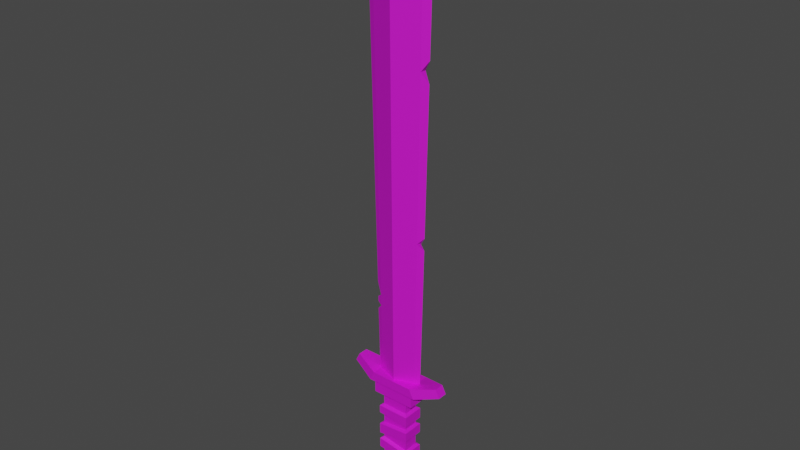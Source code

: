 # Source: sword.blend  (saved by Blender 2.93.20; exported with 4.5.12 LTS)
import bpy
from mathutils import Matrix  # noqa: F401  (used for matrix-valued properties, if any)

bpy.ops.wm.read_factory_settings(use_empty=True)
scene = bpy.context.scene
scene.name = 'Scene'

# ---- collections
col_collection = bpy.data.collections.new('Collection'); scene.collection.children.link(col_collection)

# ---- images (referenced by path relative to the original .blend; pixels are not part of the script)
import os
ASSET_DIR = os.environ.get("B2B_ASSET_DIR", "")  # directory of the original .blend (textures are referenced by path, not embedded)
HERE = os.path.dirname(os.path.abspath(__file__))  # packed textures are extracted next to this script under _unpacked/

def load_image(name, relpath, width, height, colorspace="sRGB"):
    """Load a texture the original file referenced (path relative to the .blend, or extracted next to this script)."""
    p = next((c for c in (os.path.join(HERE, relpath), os.path.join(ASSET_DIR, relpath)) if relpath and os.path.exists(c)), "")
    if p:
        img = bpy.data.images.load(p, check_existing=True)
        img.name = name
    else:  # same state as the original file: an image datablock whose file is absent (Cycles renders it pink)
        img = bpy.data.images.new(name, width, height)
        img.source = "FILE"
        img.filepath = "//" + (relpath or name)
    img.colorspace_settings.name = colorspace
    return img
img_polyadventuretexture_02_png = load_image('PolyAdventureTexture_02.png', 'PolyAdventureTexture_02.png', 1024, 1024, 'sRGB')

# ---- materials (node trees are filled in below, after node groups)
mat_blinn265 = bpy.data.materials.new('blinn265')
mat_blinn265.use_transparent_shadow = False
mat_blinn265.diffuse_color = (1.0, 1.0, 1.0, 1.0)
mat_blinn265.roughness = 0.7355
mat_blinn265.specular_intensity = 1.0
mat_blinn265.metallic = 0.5

# ---- material node trees
mat_blinn265.use_nodes = True; mat_blinn265.node_tree.nodes.clear()
_N = mat_blinn265.node_tree.nodes; _L = mat_blinn265.node_tree.links
n0 = _N.new('ShaderNodeBsdfPrincipled'); n0.name = 'Principled BSDF'; n0.location = (10, 300)
n0.distribution = 'GGX'
n0.subsurface_method = 'BURLEY'
n0.inputs[1].default_value = 0.5
n0.inputs[2].default_value = 0.7355
n0.inputs[3].default_value = 1.45
n0.inputs[13].default_value = 1.0
n0.inputs[27].default_value = (0.0, 0.0, 0.0, 1.0)
n0.inputs[28].default_value = 1.0
n1 = _N.new('ShaderNodeOutputMaterial'); n1.name = 'Material Output'; n1.location = (300, 300)
n2 = _N.new('ShaderNodeNormalMap'); n2.name = 'Normal Map'; n2.location = (-300, -300)
n2.label = 'Normal/Map'
n3 = _N.new('ShaderNodeTexImage'); n3.name = 'Image Texture'; n3.location = (-300, 600)
n3.image = img_polyadventuretexture_02_png
_L.new(n0.outputs[0], n1.inputs[0])
_L.new(n2.outputs[0], n0.inputs[5])
_L.new(n3.outputs[0], n0.inputs[0])
n1.is_active_output = True

# ---- world
world_world = bpy.data.worlds.new('World'); scene.world = world_world
world_world.use_nodes = True; world_world.node_tree.nodes.clear()
_N = world_world.node_tree.nodes; _L = world_world.node_tree.links
n0 = _N.new('ShaderNodeOutputWorld'); n0.name = 'World Output'; n0.location = (300, 300)
n1 = _N.new('ShaderNodeBackground'); n1.name = 'Background'; n1.location = (10, 300)
n1.inputs[0].default_value = (0.05088, 0.05088, 0.05088, 1.0)
_L.new(n1.outputs[0], n0.inputs[0])
n0.is_active_output = True
world_world.color = (0.05088, 0.05088, 0.05088)
world_world.use_sun_shadow = False
world_world.sun_shadow_jitter_overblur = 0.0

# ---- meshes
me_mesh = bpy.data.meshes.new('Mesh')
me_mesh.from_pydata([(-2.844, 4.207, 1.591), (2.844, 4.207, 1.591), (-2.844, 4.207, -1.591), (2.844, 4.207, -1.591), (-2.844, 24.31, 1.591), (2.844, 24.31, 1.591), (2.844, 24.31, -1.591), (-2.844, 24.31, -1.591), (-4.631, 24.31, 2.238), (4.631, 24.31, 2.238), (4.631, 27.08, 2.238), (-4.631, 27.08, 2.238), (-4.631, 27.08, -2.238), (4.631, 27.08, -2.238), (4.631, 24.31, -2.238), (-4.631, 24.31, -2.238), (-3.446, 4.207, -2.209), (3.446, 4.207, -2.209), (3.446, 4.207, 2.209), (-3.446, 4.207, 2.209), (-3.446, 1.857, -2.209), (3.446, 1.857, -2.209), (3.446, 1.857, 2.209), (-3.446, 1.857, 2.209), (-1.485, 0.0, -1.499), (1.485, 0.0, -1.499), (1.485, 0.0, 1.499), (-1.485, 0.0, 1.499), (5.57, 27.08, 2.692), (-5.57, 27.08, 2.692), (-5.57, 27.08, -2.692), (5.57, 27.08, -2.692), (4.56, 29.11, 2.692), (-4.56, 29.11, 2.692), (-4.56, 29.11, -2.692), (4.56, 29.11, -2.692), (10.75, 28.78, -1.055), (10.75, 28.78, 1.055), (9.843, 30.53, -1.055), (9.843, 30.53, 1.055), (-10.75, 28.78, 1.055), (-10.75, 28.78, -1.055), (-9.843, 30.53, 1.055), (-9.843, 30.53, -1.055), (-5.449, 110.7, 0.7042), (5.448, 110.7, 0.7042), (-5.449, 110.7, -0.7043), (5.448, 110.7, -0.7043), (4.03, 29.11, -0.5209), (4.03, 29.11, 0.5208), (-4.03, 29.11, 0.5208), (-4.03, 29.11, -0.5209), (1.177e-05, 122.3, -0.7043), (1.177e-05, 122.3, 0.7042), (3.353e-05, 29.11, 1.996), (3.353e-05, 29.11, -1.996), (1.177e-05, 110.7, 2.699), (1.177e-05, 110.7, -2.699), (-2.844, 21.75, -1.591), (-2.844, 21.75, 1.591), (2.844, 21.75, 1.591), (2.844, 21.75, -1.591), (-2.844, 6.273, -1.591), (-2.844, 6.273, 1.591), (2.844, 6.273, 1.591), (2.844, 6.273, -1.591), (2.844, 9.062, 1.591), (-2.844, 8.34, 1.591), (-2.844, 8.34, -1.591), (2.844, 9.062, -1.591), (2.844, 9.583, 1.591), (-2.844, 10.54, 1.591), (-2.844, 10.54, -1.591), (2.844, 9.583, -1.591), (2.844, 12.5, 1.591), (-2.844, 13.46, 1.591), (-2.844, 13.46, -1.591), (2.844, 12.5, -1.591), (2.844, 14.84, 1.591), (-2.844, 14.03, 1.591), (-2.844, 14.03, -1.591), (2.844, 14.84, -1.591), (2.844, 17.78, 1.591), (-2.844, 17.14, 1.591), (-2.844, 17.14, -1.591), (2.844, 17.78, -1.591), (2.844, 18.58, 1.591), (-2.844, 19.24, 1.591), (-2.844, 19.24, -1.591), (2.844, 18.58, -1.591), (-5.15, 29.11, -2.616e-05), (-6.963, 110.7, -4.011e-05), (-1.147e-05, 125.6, -4.011e-05), (6.963, 110.7, -4.011e-05), (5.15, 29.11, -2.616e-05), (-3.437, 6.664, -2.268), (-3.437, 6.664, 2.268), (-3.437, 7.915, 2.268), (-3.437, 7.915, -2.268), (3.437, 6.664, 2.268), (3.437, 8.637, 2.268), (3.437, 6.664, -2.268), (3.437, 8.637, -2.268), (3.437, 10.04, 2.268), (-3.437, 11.0, 2.268), (3.437, 12.05, 2.268), (-3.437, 13.01, 2.268), (-3.437, 11.0, -2.268), (-3.437, 13.01, -2.268), (3.437, 12.05, -2.268), (3.437, 10.04, -2.268), (3.437, 15.32, 2.268), (-3.437, 14.51, 2.268), (3.437, 17.41, 2.268), (-3.437, 16.78, 2.268), (-3.437, 14.51, -2.268), (-3.437, 16.78, -2.268), (3.437, 17.41, -2.268), (3.437, 15.32, -2.268), (3.437, 18.98, 2.268), (-3.437, 19.64, 2.268), (3.437, 21.32, 2.268), (-3.437, 21.32, 2.268), (-3.437, 19.64, -2.268), (-3.437, 21.32, -2.268), (3.437, 21.32, -2.268), (3.437, 18.98, -2.268), (5.159, 94.09, 0.6668), (6.64, 96.22, -3.763e-05), (6.555, 91.98, -3.697e-05), (5.158, 94.03, -0.6668), (-5.522, 45.37, -2.902e-05), (-5.566, 48.74, -2.936e-05), (-4.33, 46.39, 0.5596), (-4.322, 45.93, -0.5587), (-4.296, 43.6, -0.5553), (-5.507, 44.33, -2.891e-05), (-4.302, 43.92, 0.556), (-5.491, 42.64, -2.879e-05), (4.576, 60.54, 0.5914), (5.882, 61.89, -3.18e-05), (4.568, 60.09, -0.5905), (5.84, 59.36, -3.147e-05), (5.363, 105.8, 0.693), (5.111, 91.31, 0.6605), (3.678, 96.87, 1.233), (4.874, 77.68, 0.63), (4.757, 70.94, 0.6148), (3.638, 73.51, 1.046), (4.622, 63.19, 0.5974), (4.505, 56.47, 0.5823), (3.282, 60.39, 1.064), (4.094, 32.84, 0.5292), (-4.245, 40.8, 0.5486), (-2.923, 44.73, 1.061), (-4.983, 83.97, 0.6441), (-5.151, 93.61, 0.6657), (-3.759, 91.24, 1.155), (-5.41, 108.5, 0.6992), (-4.165, 110.7, 1.174), (-2.544, 116.9, 0.7042), (4.63, 63.63, -0.5985), (4.409, 50.91, -0.5699), (3.244, 59.01, -1.066), (-4.401, 50.47, -0.5689), (-4.103, 33.06, -0.5304), (-2.655, 46.08, -1.17), (-3.546, 40.86, -0.7991), (-3.065, 35.75, -0.9311), (-4.065, 31.04, -0.5255), (5.065, 88.68, -0.6548), (5.296, 101.9, -0.6845), (3.783, 95.54, -1.183), (-4.961, 82.66, -0.6412), (-4.592, 61.45, -0.5936), (-3.418, 76.73, -1.155), (5.419, 109.1, -0.7005), (3.972, 110.7, -1.245), (3.725, 114.4, -0.7043), (-1.825, 118.4, -0.7043), (-2.654, 113.7, -1.21), (-4.455, 53.59, 0.5759)], [], [(8, 9, 11), (11, 9, 10), (12, 13, 15), (15, 13, 14), (24, 25, 27), (27, 25, 26), (9, 14, 10), (10, 14, 13), (15, 8, 12), (12, 8, 11), (59, 60, 4), (4, 60, 5), (60, 61, 5), (5, 61, 6), (7, 6, 58), (58, 6, 61), (58, 59, 7), (7, 59, 4), (4, 5, 8), (8, 5, 9), (6, 7, 14), (14, 7, 15), (5, 6, 9), (9, 6, 14), (7, 4, 15), (15, 4, 8), (2, 3, 16), (16, 3, 17), (3, 1, 17), (17, 1, 18), (1, 0, 18), (18, 0, 19), (0, 2, 19), (19, 2, 16), (16, 17, 20), (20, 17, 21), (17, 18, 21), (21, 18, 22), (18, 19, 22), (22, 19, 23), (19, 16, 23), (23, 16, 20), (20, 21, 24), (24, 21, 25), (21, 22, 25), (25, 22, 26), (22, 23, 26), (26, 23, 27), (23, 20, 27), (27, 20, 24), (11, 10, 29), (29, 10, 28), (13, 12, 31), (31, 12, 30), (10, 13, 28), (28, 13, 31), (12, 11, 30), (30, 11, 29), (29, 28, 33), (33, 28, 32), (31, 30, 35), (35, 30, 34), (37, 36, 39), (39, 36, 38), (41, 40, 43), (43, 40, 42), (28, 31, 37), (37, 31, 36), (35, 38, 31), (31, 38, 36), (35, 32, 38), (38, 32, 39), (32, 28, 39), (39, 28, 37), (30, 29, 41), (41, 29, 40), (33, 42, 29), (29, 42, 40), (33, 34, 42), (42, 34, 43), (34, 30, 43), (43, 30, 41), (33, 32, 34), (34, 32, 35), (92, 93, 52), (52, 93, 178), (93, 47, 178), (130, 171, 128), (128, 171, 93), (47, 93, 176), (93, 171, 176), (56, 45, 53), (135, 136, 134), (134, 136, 131), (170, 172, 130), (130, 172, 171), (92, 52, 91), (52, 179, 91), (91, 179, 46), (159, 160, 44), (164, 166, 134), (165, 135, 168), (168, 135, 167), (167, 135, 166), (166, 135, 134), (181, 133, 154), (153, 154, 137), (154, 133, 137), (143, 145, 127), (127, 145, 144), (52, 57, 179), (179, 57, 180), (57, 46, 180), (177, 178, 47), (95, 96, 98), (98, 96, 97), (96, 99, 97), (97, 99, 100), (99, 101, 100), (100, 101, 102), (102, 101, 98), (98, 101, 95), (2, 0, 62), (62, 0, 63), (0, 1, 63), (63, 1, 64), (1, 3, 64), (64, 3, 65), (62, 65, 2), (2, 65, 3), (66, 70, 67), (67, 70, 71), (68, 67, 72), (72, 67, 71), (72, 73, 68), (68, 73, 69), (66, 69, 70), (70, 69, 73), (103, 105, 104), (104, 105, 106), (107, 104, 108), (108, 104, 106), (108, 109, 107), (107, 109, 110), (103, 110, 105), (105, 110, 109), (74, 78, 75), (75, 78, 79), (76, 75, 80), (80, 75, 79), (80, 81, 76), (76, 81, 77), (74, 77, 78), (78, 77, 81), (112, 111, 114), (114, 111, 113), (115, 112, 116), (116, 112, 114), (117, 118, 116), (116, 118, 115), (111, 118, 113), (113, 118, 117), (82, 86, 83), (83, 86, 87), (84, 83, 88), (88, 83, 87), (88, 89, 84), (84, 89, 85), (82, 85, 86), (86, 85, 89), (119, 121, 120), (120, 121, 122), (123, 120, 124), (124, 120, 122), (124, 125, 123), (123, 125, 126), (119, 126, 121), (121, 126, 125), (133, 181, 132), (132, 181, 91), (181, 155, 91), (155, 156, 91), (44, 91, 158), (91, 156, 158), (92, 91, 53), (53, 91, 160), (44, 160, 91), (92, 53, 93), (93, 53, 45), (127, 128, 143), (128, 93, 143), (93, 45, 143), (62, 63, 95), (95, 63, 96), (67, 68, 97), (97, 68, 98), (63, 64, 96), (96, 64, 99), (66, 67, 100), (100, 67, 97), (64, 65, 99), (99, 65, 101), (69, 66, 102), (102, 66, 100), (69, 102, 68), (68, 102, 98), (65, 62, 101), (101, 62, 95), (70, 103, 71), (71, 103, 104), (75, 106, 74), (74, 106, 105), (72, 71, 107), (107, 71, 104), (75, 76, 106), (106, 76, 108), (76, 77, 108), (108, 77, 109), (73, 72, 110), (110, 72, 107), (70, 73, 103), (103, 73, 110), (77, 74, 109), (109, 74, 105), (79, 78, 112), (112, 78, 111), (82, 83, 113), (113, 83, 114), (80, 79, 115), (115, 79, 112), (83, 84, 114), (114, 84, 116), (85, 117, 84), (84, 117, 116), (80, 115, 81), (81, 115, 118), (78, 81, 111), (111, 81, 118), (85, 82, 117), (117, 82, 113), (86, 119, 87), (87, 119, 120), (60, 59, 121), (121, 59, 122), (88, 87, 123), (123, 87, 120), (59, 58, 122), (122, 58, 124), (58, 61, 124), (124, 61, 125), (89, 88, 126), (126, 88, 123), (86, 89, 119), (119, 89, 126), (61, 60, 125), (125, 60, 121), (127, 144, 129), (139, 140, 149), (140, 129, 149), (149, 129, 147), (147, 129, 146), (129, 144, 146), (130, 129, 170), (129, 140, 170), (141, 161, 140), (140, 161, 170), (130, 128, 127), (130, 127, 129), (133, 131, 137), (137, 131, 136), (133, 134, 131), (134, 132, 164), (132, 91, 164), (164, 91, 174), (174, 91, 173), (91, 46, 173), (90, 138, 169), (169, 138, 165), (138, 135, 165), (137, 138, 153), (138, 90, 153), (90, 50, 153), (137, 136, 135), (137, 135, 138), (133, 132, 134), (141, 139, 142), (94, 142, 152), (139, 150, 142), (152, 142, 150), (141, 142, 162), (142, 94, 162), (94, 48, 162), (141, 140, 139), (149, 151, 139), (139, 151, 150), (146, 148, 147), (45, 56, 143), (54, 49, 56), (49, 152, 56), (143, 56, 145), (149, 147, 151), (147, 148, 151), (150, 151, 152), (152, 151, 56), (151, 148, 56), (56, 148, 145), (148, 146, 145), (146, 144, 145), (49, 94, 152), (44, 158, 159), (155, 157, 156), (53, 160, 56), (56, 160, 159), (162, 163, 141), (141, 163, 161), (46, 57, 173), (51, 169, 55), (169, 165, 55), (165, 168, 55), (55, 168, 57), (173, 57, 175), (164, 174, 166), (167, 166, 168), (168, 166, 57), (57, 166, 175), (166, 174, 175), (51, 90, 169), (176, 177, 47), (173, 175, 174), (57, 177, 55), (48, 55, 162), (176, 171, 177), (162, 55, 163), (55, 177, 163), (161, 163, 170), (171, 172, 177), (177, 172, 163), (172, 170, 163), (52, 178, 57), (57, 178, 177), (179, 180, 46), (56, 159, 54), (50, 54, 153), (153, 54, 154), (158, 156, 159), (155, 181, 157), (156, 157, 159), (159, 157, 54), (54, 157, 154), (181, 154, 157)])
me_mesh.polygons.foreach_set('use_smooth', [True] * 350)
_k = set([(0, 1), (0, 2), (0, 63), (1, 3), (1, 64), (2, 3), (2, 62), (3, 65), (4, 5), (4, 7), (4, 59), (5, 6), (5, 60), (6, 7), (6, 61), (7, 58), (8, 9), (8, 11), (8, 15), (9, 10), (9, 14), (10, 11), (10, 13), (11, 12), (12, 13), (12, 15), (13, 14), (14, 15), (16, 17), (16, 19), (16, 20), (17, 18), (17, 21), (18, 19), (18, 22), (19, 23), (20, 21), (20, 23), (20, 24), (21, 22), (21, 25), (22, 23), (22, 26), (23, 27), (24, 25), (24, 27), (25, 26), (26, 27), (28, 29), (28, 31), (28, 32), (28, 37), (29, 30), (29, 33), (29, 40), (30, 31), (30, 34), (30, 41), (31, 35), (31, 36), (32, 33), (32, 35), (32, 39), (33, 34), (33, 42), (34, 35), (34, 43), (35, 38), (36, 37), (36, 38), (37, 39), (38, 39), (40, 41), (40, 42), (41, 43), (42, 43), (44, 91), (44, 158), (44, 159), (44, 160), (45, 53), (45, 56), (45, 93), (45, 143), (46, 57), (46, 91), (46, 173), (46, 179), (47, 93), (47, 176), (47, 177), (47, 178), (48, 162), (49, 56), (49, 152), (50, 153), (51, 169), (52, 57), (52, 91), (52, 92), (52, 93), (52, 178), (52, 179), (53, 56), (53, 91), (53, 92), (53, 93), (53, 160), (54, 56), (54, 153), (55, 57), (55, 162), (56, 159), (57, 177), (58, 59), (58, 61), (58, 124), (59, 60), (59, 122), (60, 61), (60, 121), (61, 125), (62, 63), (62, 65), (62, 95), (63, 64), (63, 96), (64, 65), (64, 99), (65, 101), (66, 67), (66, 69), (66, 70), (66, 100), (67, 68), (67, 71), (67, 97), (67, 100), (68, 69), (68, 72), (68, 98), (68, 102), (69, 73), (69, 102), (70, 71), (70, 73), (70, 103), (71, 72), (71, 103), (71, 104), (72, 73), (72, 107), (72, 110), (73, 110), (74, 75), (74, 77), (74, 78), (74, 105), (74, 106), (75, 76), (75, 79), (75, 106), (76, 77), (76, 80), (76, 108), (77, 81), (77, 108), (77, 109), (78, 79), (78, 81), (78, 111), (78, 112), (79, 80), (79, 112), (80, 81), (80, 115), (81, 115), (81, 118), (82, 83), (82, 85), (82, 86), (82, 113), (83, 84), (83, 87), (83, 113), (83, 114), (84, 85), (84, 88), (84, 116), (84, 117), (85, 89), (85, 117), (86, 87), (86, 89), (86, 119), (87, 88), (87, 119), (87, 120), (88, 89), (88, 123), (88, 126), (89, 126), (90, 138), (90, 169), (91, 92), (91, 132), (92, 93), (93, 128), (94, 142), (94, 152), (95, 96), (95, 98), (95, 101), (96, 97), (96, 99), (97, 98), (97, 100), (98, 102), (99, 100), (99, 101), (100, 102), (101, 102), (103, 104), (103, 105), (103, 110), (104, 106), (104, 107), (105, 106), (105, 109), (106, 108), (107, 108), (107, 110), (108, 109), (109, 110), (111, 112), (111, 113), (111, 118), (112, 114), (112, 115), (113, 114), (113, 117), (114, 116), (115, 116), (115, 118), (116, 117), (117, 118), (119, 120), (119, 121), (119, 126), (120, 122), (120, 123), (121, 122), (121, 125), (122, 124), (123, 124), (123, 126), (124, 125), (125, 126), (127, 128), (127, 129), (127, 130), (127, 143), (127, 144), (128, 130), (129, 130), (129, 140), (130, 170), (130, 171), (131, 133), (131, 134), (131, 136), (132, 133), (132, 134), (133, 134), (133, 137), (133, 181), (134, 135), (134, 164), (135, 136), (135, 137), (135, 138), (135, 165), (136, 137), (137, 138), (137, 153), (139, 140), (139, 141), (139, 142), (139, 149), (139, 150), (140, 141), (141, 142), (141, 161), (141, 162), (144, 146), (146, 147), (147, 149), (150, 152), (155, 156), (155, 181), (156, 158), (161, 170), (164, 174), (165, 169), (171, 176), (173, 174)])
me_mesh.attributes.new('sharp_edge', 'BOOLEAN', 'EDGE').data.foreach_set('value', [ (min(e.vertices), max(e.vertices)) in _k for e in me_mesh.edges])
_uv = me_mesh.uv_layers.new(name='map1')
_uv.uv.foreach_set('vector', [0.5623, 0.4217, 0.5623, 0.4217, 0.5623, 0.4217, 0.5623, 0.4217, 0.5623, 0.4217, 0.5623, 0.4217, 0.5623, 0.4217, 0.5623, 0.4217, 0.5623, 0.4217, 0.5623, 0.4217, 0.5623, 0.4217, 0.5623, 0.4217, 0.5623, 0.4217, 0.5623, 0.4217, 0.5623, 0.4217, 0.5623, 0.4217, 0.5623, 0.4217, 0.5623, 0.4217, 0.5623, 0.4217, 0.5623, 0.4217, 0.5623, 0.4217, 0.5623, 0.4217, 0.5623, 0.4217, 0.5623, 0.4217, 0.5623, 0.4217, 0.5623, 0.4217, 0.5623, 0.4217, 0.5623, 0.4217, 0.5623, 0.4217, 0.5623, 0.4217, 0.1465, 0.4207, 0.1465, 0.4207, 0.1465, 0.4207, 0.1465, 0.4207, 0.1465, 0.4207, 0.1465, 0.4207, 0.1465, 0.4207, 0.1465, 0.4207, 0.1465, 0.4207, 0.1465, 0.4207, 0.1465, 0.4207, 0.1465, 0.4207, 0.1465, 0.4207, 0.1465, 0.4207, 0.1465, 0.4207, 0.1465, 0.4207, 0.1465, 0.4207, 0.1465, 0.4207, 0.1465, 0.4207, 0.1465, 0.4207, 0.1465, 0.4207, 0.1465, 0.4207, 0.1465, 0.4207, 0.1465, 0.4207, 0.5623, 0.4217, 0.5623, 0.4217, 0.5623, 0.4217, 0.5623, 0.4217, 0.5623, 0.4217, 0.5623, 0.4217, 0.5623, 0.4217, 0.5623, 0.4217, 0.5623, 0.4217, 0.5623, 0.4217, 0.5623, 0.4217, 0.5623, 0.4217, 0.5623, 0.4217, 0.5623, 0.4217, 0.5623, 0.4217, 0.5623, 0.4217, 0.5623, 0.4217, 0.5623, 0.4217, 0.5623, 0.4217, 0.5623, 0.4217, 0.5623, 0.4217, 0.5623, 0.4217, 0.5623, 0.4217, 0.5623, 0.4217, 0.5623, 0.4217, 0.5623, 0.4217, 0.5623, 0.4217, 0.5623, 0.4217, 0.5623, 0.4217, 0.5623, 0.4217, 0.5623, 0.4217, 0.5623, 0.4217, 0.5623, 0.4217, 0.5623, 0.4217, 0.5623, 0.4217, 0.5623, 0.4217, 0.5623, 0.4217, 0.5623, 0.4217, 0.5623, 0.4217, 0.5623, 0.4217, 0.5623, 0.4217, 0.5623, 0.4217, 0.5623, 0.4217, 0.5623, 0.4217, 0.5623, 0.4217, 0.5623, 0.4217, 0.5623, 0.4217, 0.5623, 0.4217, 0.5623, 0.4217, 0.5623, 0.4217, 0.5623, 0.4217, 0.5623, 0.4217, 0.5623, 0.4217, 0.5623, 0.4217, 0.5623, 0.4217, 0.5623, 0.4217, 0.5623, 0.4217, 0.5623, 0.4217, 0.5623, 0.4217, 0.5623, 0.4217, 0.5623, 0.4217, 0.5623, 0.4217, 0.5623, 0.4217, 0.5623, 0.4217, 0.5623, 0.4217, 0.5623, 0.4217, 0.5623, 0.4217, 0.5623, 0.4217, 0.5623, 0.4217, 0.5623, 0.4217, 0.5623, 0.4217, 0.5623, 0.4217, 0.5623, 0.4217, 0.5623, 0.4217, 0.5623, 0.4217, 0.5623, 0.4217, 0.5623, 0.4217, 0.5623, 0.4217, 0.5623, 0.4217, 0.5623, 0.4217, 0.5623, 0.4217, 0.5623, 0.4217, 0.5623, 0.4217, 0.5623, 0.4217, 0.5623, 0.4217, 0.5623, 0.4217, 0.5623, 0.4217, 0.5623, 0.4217, 0.5623, 0.4217, 0.5623, 0.4217, 0.5623, 0.4217, 0.5623, 0.4217, 0.5623, 0.4217, 0.5623, 0.4217, 0.5623, 0.4217, 0.5623, 0.4217, 0.5623, 0.4217, 0.5623, 0.4217, 0.5623, 0.4217, 0.5623, 0.4217, 0.5623, 0.4217, 0.5623, 0.4217, 0.5623, 0.4217, 0.5623, 0.4217, 0.5623, 0.4217, 0.5623, 0.4217, 0.5623, 0.4217, 0.5623, 0.4217, 0.5623, 0.4217, 0.5623, 0.4217, 0.5623, 0.4217, 0.5623, 0.4217, 0.5623, 0.4217, 0.5623, 0.4217, 0.5623, 0.4217, 0.5623, 0.4217, 0.5623, 0.4217, 0.5623, 0.4217, 0.5623, 0.4217, 0.5623, 0.4217, 0.5623, 0.4217, 0.5623, 0.4217, 0.5623, 0.4217, 0.5623, 0.4217, 0.5623, 0.4217, 0.5623, 0.4217, 0.5623, 0.4217, 0.5623, 0.4217, 0.5623, 0.4217, 0.5623, 0.4217, 0.5623, 0.4217, 0.5623, 0.4217, 0.5623, 0.4217, 0.5623, 0.4217, 0.5623, 0.4217, 0.5623, 0.4217, 0.5623, 0.4217, 0.5623, 0.4217, 0.5623, 0.4217, 0.5623, 0.4217, 0.5623, 0.4217, 0.5623, 0.4217, 0.5623, 0.4217, 0.5623, 0.4217, 0.5623, 0.4217, 0.5623, 0.4217, 0.5623, 0.4217, 0.5623, 0.4217, 0.5623, 0.4217, 0.5623, 0.4217, 0.5623, 0.4217, 0.5623, 0.4217, 0.5623, 0.4217, 0.5623, 0.4217, 0.5623, 0.4217, 0.5623, 0.4217, 0.5623, 0.4217, 0.5623, 0.4217, 0.5623, 0.4217, 0.5623, 0.4217, 0.5623, 0.4217, 0.5623, 0.4217, 0.5623, 0.4217, 0.5623, 0.4217, 0.5623, 0.4217, 0.5623, 0.4217, 0.5623, 0.4217, 0.5623, 0.4217, 0.5623, 0.4217, 0.5623, 0.4217, 0.5623, 0.4217, 0.5623, 0.4217, 0.5623, 0.4217, 0.5623, 0.4217, 0.5623, 0.4217, 0.5623, 0.4217, 0.5623, 0.4217, 0.5623, 0.4217, 0.5623, 0.4217, 0.5623, 0.4217, 0.5623, 0.4217, 0.5623, 0.4217, 0.5623, 0.4217, 0.5623, 0.4217, 0.5623, 0.4217, 0.5623, 0.4217, 0.5623, 0.4217, 0.5623, 0.4217, 0.5623, 0.4217, 0.5623, 0.4217, 0.5623, 0.4217, 0.5623, 0.4217, 0.5623, 0.4217, 0.5623, 0.4217, 0.5623, 0.4217, 0.5623, 0.4217, 0.5623, 0.4217, 0.5623, 0.4217, 0.5624, 0.5225, 0.5624, 0.5225, 0.5624, 0.5225, 0.5624, 0.5225, 0.5624, 0.5225, 0.5624, 0.5225, 0.5624, 0.5225, 0.5624, 0.5225, 0.5624, 0.5225, 0.5624, 0.5225, 0.5624, 0.5225, 0.5624, 0.5225, 0.5624, 0.5225, 0.5624, 0.5225, 0.5624, 0.5225, 0.5624, 0.5225, 0.5624, 0.5225, 0.5624, 0.5225, 0.5624, 0.5225, 0.5624, 0.5225, 0.5624, 0.5225, 0.5672, 0.4728, 0.5623, 0.4662, 0.5623, 0.4662, 0.5624, 0.5225, 0.5624, 0.5225, 0.5624, 0.5225, 0.5624, 0.5225, 0.5624, 0.5225, 0.5624, 0.5225, 0.5623, 0.5272, 0.5623, 0.5272, 0.5623, 0.5272, 0.5623, 0.5272, 0.5623, 0.5272, 0.5623, 0.5272, 0.5624, 0.5225, 0.5624, 0.5225, 0.5624, 0.5225, 0.5624, 0.5225, 0.5624, 0.5225, 0.5624, 0.5225, 0.5624, 0.5225, 0.5624, 0.5225, 0.5624, 0.5225, 0.5623, 0.5272, 0.5623, 0.5272, 0.5623, 0.5272, 0.5623, 0.5272, 0.5623, 0.5272, 0.5623, 0.5272, 0.5623, 0.5272, 0.5623, 0.5272, 0.5623, 0.5272, 0.5623, 0.5272, 0.5623, 0.5272, 0.5623, 0.5272, 0.5623, 0.5272, 0.5623, 0.5272, 0.5623, 0.5272, 0.5623, 0.5272, 0.5623, 0.5272, 0.5623, 0.5272, 0.5623, 0.5272, 0.5623, 0.5272, 0.5623, 0.5272, 0.5623, 0.5272, 0.5623, 0.5272, 0.5623, 0.5272, 0.5623, 0.5272, 0.5623, 0.5272, 0.5623, 0.5272, 0.5623, 0.5272, 0.5623, 0.5272, 0.5623, 0.5272, 0.5623, 0.5272, 0.5623, 0.5272, 0.5623, 0.5272, 0.5623, 0.4662, 0.5672, 0.4728, 0.5623, 0.4662, 0.5623, 0.4662, 0.5672, 0.4728, 0.5635, 0.4679, 0.5672, 0.4728, 0.5623, 0.4662, 0.5635, 0.4679, 0.5623, 0.5272, 0.5623, 0.5272, 0.5623, 0.5272, 0.09667, 0.333, 0.09667, 0.333, 0.09667, 0.333, 0.09667, 0.333, 0.09667, 0.333, 0.09667, 0.333, 0.09667, 0.333, 0.09667, 0.333, 0.09667, 0.333, 0.09667, 0.333, 0.09667, 0.333, 0.09667, 0.333, 0.09667, 0.333, 0.09667, 0.333, 0.09667, 0.333, 0.09667, 0.333, 0.09667, 0.333, 0.09667, 0.333, 0.09667, 0.333, 0.09667, 0.333, 0.09667, 0.333, 0.09667, 0.333, 0.09667, 0.333, 0.09667, 0.333, 0.1465, 0.4207, 0.1465, 0.4207, 0.1465, 0.4207, 0.1465, 0.4207, 0.1465, 0.4207, 0.1465, 0.4207, 0.1465, 0.4207, 0.1465, 0.4207, 0.1465, 0.4207, 0.1465, 0.4207, 0.1465, 0.4207, 0.1465, 0.4207, 0.1465, 0.4207, 0.1465, 0.4207, 0.1465, 0.4207, 0.1465, 0.4207, 0.1465, 0.4207, 0.1465, 0.4207, 0.1465, 0.4207, 0.1465, 0.4207, 0.1465, 0.4207, 0.1465, 0.4207, 0.1465, 0.4207, 0.1465, 0.4207, 0.09269, 0.2712, 0.09269, 0.2712, 0.09269, 0.2712, 0.09269, 0.2712, 0.09269, 0.2712, 0.09269, 0.2712, 0.09269, 0.2712, 0.09269, 0.2712, 0.09269, 0.2712, 0.09269, 0.2712, 0.09269, 0.2712, 0.09269, 0.2712, 0.09269, 0.2712, 0.09269, 0.2712, 0.09269, 0.2712, 0.09269, 0.2712, 0.09269, 0.2712, 0.09269, 0.2712, 0.09269, 0.2712, 0.09269, 0.2712, 0.09269, 0.2712, 0.09269, 0.2712, 0.09269, 0.2712, 0.09269, 0.2712, 0.09667, 0.333, 0.09667, 0.333, 0.09667, 0.333, 0.09667, 0.333, 0.09667, 0.333, 0.09667, 0.333, 0.09667, 0.333, 0.09667, 0.333, 0.09667, 0.333, 0.09667, 0.333, 0.09667, 0.333, 0.09667, 0.333, 0.09667, 0.333, 0.09667, 0.333, 0.09667, 0.333, 0.09667, 0.333, 0.09667, 0.333, 0.09667, 0.333, 0.09667, 0.333, 0.09667, 0.333, 0.09667, 0.333, 0.09667, 0.333, 0.09667, 0.333, 0.09667, 0.333, 0.09269, 0.2712, 0.09269, 0.2712, 0.09269, 0.2712, 0.09269, 0.2712, 0.09269, 0.2712, 0.09269, 0.2712, 0.09269, 0.2712, 0.09269, 0.2712, 0.09269, 0.2712, 0.09269, 0.2712, 0.09269, 0.2712, 0.09269, 0.2712, 0.09269, 0.2712, 0.09269, 0.2712, 0.09269, 0.2712, 0.09269, 0.2712, 0.09269, 0.2712, 0.09269, 0.2712, 0.09269, 0.2712, 0.09269, 0.2712, 0.09269, 0.2712, 0.09269, 0.2712, 0.09269, 0.2712, 0.09269, 0.2712, 0.09667, 0.333, 0.09667, 0.333, 0.09667, 0.333, 0.09667, 0.333, 0.09667, 0.333, 0.09667, 0.333, 0.09667, 0.333, 0.09667, 0.333, 0.09667, 0.333, 0.09667, 0.333, 0.09667, 0.333, 0.09667, 0.333, 0.09667, 0.333, 0.09667, 0.333, 0.09667, 0.333, 0.09667, 0.333, 0.09667, 0.333, 0.09667, 0.333, 0.09667, 0.333, 0.09667, 0.333, 0.09667, 0.333, 0.09667, 0.333, 0.09667, 0.333, 0.09667, 0.333, 0.09269, 0.2712, 0.09269, 0.2712, 0.09269, 0.2712, 0.09269, 0.2712, 0.09269, 0.2712, 0.09269, 0.2712, 0.09269, 0.2712, 0.09269, 0.2712, 0.09269, 0.2712, 0.09269, 0.2712, 0.09269, 0.2712, 0.09269, 0.2712, 0.09269, 0.2712, 0.09269, 0.2712, 0.09269, 0.2712, 0.09269, 0.2712, 0.09269, 0.2712, 0.09269, 0.2712, 0.09269, 0.2712, 0.09269, 0.2712, 0.09269, 0.2712, 0.09269, 0.2712, 0.09269, 0.2712, 0.09269, 0.2712, 0.09667, 0.333, 0.09667, 0.333, 0.09667, 0.333, 0.09667, 0.333, 0.09667, 0.333, 0.09667, 0.333, 0.09667, 0.333, 0.09667, 0.333, 0.09667, 0.333, 0.09667, 0.333, 0.09667, 0.333, 0.09667, 0.333, 0.09667, 0.333, 0.09667, 0.333, 0.09667, 0.333, 0.09667, 0.333, 0.09667, 0.333, 0.09667, 0.333, 0.09667, 0.333, 0.09667, 0.333, 0.09667, 0.333, 0.09667, 0.333, 0.09667, 0.333, 0.09667, 0.333, 0.5624, 0.5225, 0.5624, 0.5225, 0.5624, 0.5225, 0.5624, 0.5225, 0.5624, 0.5225, 0.5624, 0.5225, 0.5624, 0.5225, 0.5624, 0.5225, 0.5624, 0.5225, 0.5624, 0.5225, 0.5624, 0.5225, 0.5624, 0.5225, 0.5624, 0.5225, 0.5624, 0.5225, 0.5624, 0.5225, 0.5624, 0.5225, 0.5624, 0.5225, 0.5624, 0.5225, 0.5624, 0.5225, 0.5624, 0.5225, 0.5624, 0.5225, 0.5624, 0.5225, 0.5624, 0.5225, 0.5624, 0.5225, 0.5624, 0.5225, 0.5624, 0.5225, 0.5624, 0.5225, 0.5624, 0.5225, 0.5624, 0.5225, 0.5624, 0.5225, 0.5624, 0.5225, 0.5624, 0.5225, 0.5624, 0.5225, 0.5624, 0.5225, 0.5624, 0.5225, 0.5624, 0.5225, 0.5624, 0.5225, 0.5624, 0.5225, 0.5624, 0.5225, 0.5624, 0.5225, 0.5624, 0.5225, 0.5624, 0.5225, 0.09667, 0.333, 0.09667, 0.333, 0.09667, 0.333, 0.09667, 0.333, 0.09667, 0.333, 0.09667, 0.333, 0.09667, 0.333, 0.09667, 0.333, 0.09667, 0.333, 0.09667, 0.333, 0.09667, 0.333, 0.09667, 0.333, 0.09667, 0.333, 0.09667, 0.333, 0.09667, 0.333, 0.09667, 0.333, 0.09667, 0.333, 0.09667, 0.333, 0.09667, 0.333, 0.09667, 0.333, 0.09667, 0.333, 0.09667, 0.333, 0.09667, 0.333, 0.09667, 0.333, 0.09667, 0.333, 0.09667, 0.333, 0.09667, 0.333, 0.09667, 0.333, 0.09667, 0.333, 0.09667, 0.333, 0.09667, 0.333, 0.09667, 0.333, 0.09667, 0.333, 0.09667, 0.333, 0.09667, 0.333, 0.09667, 0.333, 0.09667, 0.333, 0.09667, 0.333, 0.09667, 0.333, 0.09667, 0.333, 0.09667, 0.333, 0.09667, 0.333, 0.09667, 0.333, 0.09667, 0.333, 0.09667, 0.333, 0.09667, 0.333, 0.09667, 0.333, 0.09667, 0.333, 0.09667, 0.333, 0.09667, 0.333, 0.09667, 0.333, 0.09667, 0.333, 0.09667, 0.333, 0.09667, 0.333, 0.09667, 0.333, 0.09667, 0.333, 0.09667, 0.333, 0.09667, 0.333, 0.09667, 0.333, 0.09667, 0.333, 0.09667, 0.333, 0.09667, 0.333, 0.09667, 0.333, 0.09667, 0.333, 0.09667, 0.333, 0.09667, 0.333, 0.09667, 0.333, 0.09667, 0.333, 0.09667, 0.333, 0.09667, 0.333, 0.09667, 0.333, 0.09667, 0.333, 0.09667, 0.333, 0.09667, 0.333, 0.09667, 0.333, 0.09667, 0.333, 0.09667, 0.333, 0.09667, 0.333, 0.09667, 0.333, 0.09667, 0.333, 0.09667, 0.333, 0.09667, 0.333, 0.09667, 0.333, 0.09667, 0.333, 0.09667, 0.333, 0.09667, 0.333, 0.09667, 0.333, 0.09667, 0.333, 0.09667, 0.333, 0.09667, 0.333, 0.09667, 0.333, 0.09667, 0.333, 0.09667, 0.333, 0.09667, 0.333, 0.09667, 0.333, 0.09667, 0.333, 0.09667, 0.333, 0.09667, 0.333, 0.09667, 0.333, 0.09667, 0.333, 0.09667, 0.333, 0.09667, 0.333, 0.09667, 0.333, 0.09667, 0.333, 0.09667, 0.333, 0.09667, 0.333, 0.09667, 0.333, 0.09667, 0.333, 0.09667, 0.333, 0.09667, 0.333, 0.09667, 0.333, 0.09667, 0.333, 0.09667, 0.333, 0.09667, 0.333, 0.09667, 0.333, 0.09667, 0.333, 0.09667, 0.333, 0.09667, 0.333, 0.09667, 0.333, 0.09667, 0.333, 0.09667, 0.333, 0.09667, 0.333, 0.09667, 0.333, 0.09667, 0.333, 0.09667, 0.333, 0.09667, 0.333, 0.09667, 0.333, 0.09667, 0.333, 0.09667, 0.333, 0.09667, 0.333, 0.09667, 0.333, 0.09667, 0.333, 0.09667, 0.333, 0.09667, 0.333, 0.09667, 0.333, 0.09667, 0.333, 0.09667, 0.333, 0.09667, 0.333, 0.09667, 0.333, 0.09667, 0.333, 0.09667, 0.333, 0.09667, 0.333, 0.09667, 0.333, 0.09667, 0.333, 0.09667, 0.333, 0.09667, 0.333, 0.09667, 0.333, 0.09667, 0.333, 0.09667, 0.333, 0.09667, 0.333, 0.09667, 0.333, 0.09667, 0.333, 0.09667, 0.333, 0.09667, 0.333, 0.09667, 0.333, 0.09667, 0.333, 0.09667, 0.333, 0.09667, 0.333, 0.09667, 0.333, 0.09667, 0.333, 0.09667, 0.333, 0.09667, 0.333, 0.09667, 0.333, 0.09667, 0.333, 0.09667, 0.333, 0.09667, 0.333, 0.09667, 0.333, 0.09667, 0.333, 0.09667, 0.333, 0.09667, 0.333, 0.09667, 0.333, 0.09667, 0.333, 0.09667, 0.333, 0.09667, 0.333, 0.09667, 0.333, 0.09667, 0.333, 0.09667, 0.333, 0.09667, 0.333, 0.09667, 0.333, 0.09667, 0.333, 0.09667, 0.333, 0.09667, 0.333, 0.09667, 0.333, 0.09667, 0.333, 0.09667, 0.333, 0.09667, 0.333, 0.09667, 0.333, 0.09667, 0.333, 0.09667, 0.333, 0.09667, 0.333, 0.09667, 0.333, 0.09667, 0.333, 0.5624, 0.5225, 0.5624, 0.5225, 0.5624, 0.5225, 0.5624, 0.5225, 0.5624, 0.5225, 0.5624, 0.5225, 0.5624, 0.5225, 0.5624, 0.5225, 0.5624, 0.5225, 0.5624, 0.5225, 0.5624, 0.5225, 0.5624, 0.5225, 0.5624, 0.5225, 0.5624, 0.5225, 0.5624, 0.5225, 0.5624, 0.5225, 0.5624, 0.5225, 0.5624, 0.5225, 0.5624, 0.5225, 0.5624, 0.5225, 0.5624, 0.5225, 0.5624, 0.5225, 0.5624, 0.5225, 0.5624, 0.5225, 0.5624, 0.5225, 0.5624, 0.5225, 0.5624, 0.5225, 0.5624, 0.5225, 0.5624, 0.5225, 0.5624, 0.5225, 0.5624, 0.5225, 0.5624, 0.5225, 0.5624, 0.5225, 0.5624, 0.5225, 0.5624, 0.5225, 0.5624, 0.5225, 0.5624, 0.5225, 0.5624, 0.5225, 0.5624, 0.5225, 0.5624, 0.5225, 0.5624, 0.5225, 0.5624, 0.5225, 0.5624, 0.5225, 0.5624, 0.5225, 0.5624, 0.5225, 0.5624, 0.5225, 0.5624, 0.5225, 0.5624, 0.5225, 0.5624, 0.5225, 0.5624, 0.5225, 0.5624, 0.5225, 0.5624, 0.5225, 0.5624, 0.5225, 0.5624, 0.5225, 0.5624, 0.5225, 0.5624, 0.5225, 0.5624, 0.5225, 0.5624, 0.5225, 0.5624, 0.5225, 0.5624, 0.5225, 0.5624, 0.5225, 0.5624, 0.5225, 0.5624, 0.5225, 0.5624, 0.5225, 0.5624, 0.5225, 0.5624, 0.5225, 0.5624, 0.5225, 0.5624, 0.5225, 0.5624, 0.5225, 0.5624, 0.5225, 0.5624, 0.5225, 0.5624, 0.5225, 0.5624, 0.5225, 0.5624, 0.5225, 0.5624, 0.5225, 0.5624, 0.5225, 0.5624, 0.5225, 0.5624, 0.5225, 0.5624, 0.5225, 0.5624, 0.5225, 0.5624, 0.5225, 0.5624, 0.5225, 0.5624, 0.5225, 0.5624, 0.5225, 0.5624, 0.5225, 0.5624, 0.5225, 0.5624, 0.5225, 0.5624, 0.5225, 0.5624, 0.5225, 0.5624, 0.5225, 0.5624, 0.5225, 0.5624, 0.5225, 0.5624, 0.5225, 0.5624, 0.5225, 0.5624, 0.5225, 0.5624, 0.5225, 0.5624, 0.5225, 0.5624, 0.5225, 0.5624, 0.5225, 0.5624, 0.5225, 0.5624, 0.5225, 0.5624, 0.5225, 0.5624, 0.5225, 0.5624, 0.5225, 0.5624, 0.5225, 0.5624, 0.5225, 0.5624, 0.5225, 0.5624, 0.5225, 0.5624, 0.5225, 0.5624, 0.5225, 0.5624, 0.5225, 0.5623, 0.5272, 0.5623, 0.5272, 0.5623, 0.5272, 0.5623, 0.5272, 0.5623, 0.5272, 0.5623, 0.5272, 0.5623, 0.5272, 0.5623, 0.5272, 0.5623, 0.5272, 0.5623, 0.4662, 0.5672, 0.4728, 0.5623, 0.4662, 0.5672, 0.4728, 0.5623, 0.4662, 0.5672, 0.4728, 0.5623, 0.4662, 0.5623, 0.4662, 0.5672, 0.4728, 0.5623, 0.4662, 0.5672, 0.4728, 0.5638, 0.4683, 0.5623, 0.4662, 0.5623, 0.4662, 0.5634, 0.4678, 0.5623, 0.4662, 0.5633, 0.4676, 0.5634, 0.4678, 0.5623, 0.4662, 0.5634, 0.4678, 0.5623, 0.4662, 0.5623, 0.4662, 0.5634, 0.4678, 0.5672, 0.4728, 0.5634, 0.4678, 0.5633, 0.4676, 0.5672, 0.4728, 0.5672, 0.4728, 0.5633, 0.4676, 0.5638, 0.4683, 0.5633, 0.4676, 0.5623, 0.4662, 0.5638, 0.4683, 0.5623, 0.4662, 0.5623, 0.4662, 0.5638, 0.4683, 0.5738, 0.4745, 0.5738, 0.4745, 0.5738, 0.4745, 0.5623, 0.5272, 0.5623, 0.5272, 0.5623, 0.5272, 0.5623, 0.5272, 0.5623, 0.5272, 0.5623, 0.5272, 0.5623, 0.4662, 0.5623, 0.4662, 0.5672, 0.4728, 0.5672, 0.4728, 0.5623, 0.4662, 0.5634, 0.4678, 0.5623, 0.5272, 0.5623, 0.5272, 0.5623, 0.5272, 0.5623, 0.5272, 0.5623, 0.5272, 0.5623, 0.5272, 0.5623, 0.4662, 0.5672, 0.4728, 0.5623, 0.4662, 0.5623, 0.4662, 0.5623, 0.4662, 0.5672, 0.4728, 0.5623, 0.4662, 0.5623, 0.4662, 0.5672, 0.4728, 0.5623, 0.4662, 0.5634, 0.4678, 0.5672, 0.4728, 0.5672, 0.4728, 0.5634, 0.4678, 0.5672, 0.4728, 0.5623, 0.4662, 0.5672, 0.4728, 0.5638, 0.4683, 0.5623, 0.4662, 0.5623, 0.4662, 0.5639, 0.4685, 0.5629, 0.4671, 0.5639, 0.4685, 0.5634, 0.4678, 0.5634, 0.4678, 0.5639, 0.4685, 0.5672, 0.4728, 0.5672, 0.4728, 0.5639, 0.4685, 0.5638, 0.4683, 0.5639, 0.4685, 0.5623, 0.4662, 0.5638, 0.4683, 0.5738, 0.4745, 0.5738, 0.4745, 0.5738, 0.4745, 0.5623, 0.5272, 0.5623, 0.5272, 0.5623, 0.5272, 0.5623, 0.5272, 0.5623, 0.5272, 0.5623, 0.5272, 0.5672, 0.4728, 0.5636, 0.468, 0.5672, 0.4728, 0.5623, 0.4662, 0.5672, 0.4728, 0.5623, 0.4662, 0.5623, 0.4662, 0.5623, 0.4662, 0.5636, 0.468, 0.5623, 0.4662, 0.5672, 0.4728, 0.5639, 0.4684, 0.5672, 0.4728, 0.5636, 0.468, 0.5639, 0.4684, 0.5623, 0.4662, 0.5639, 0.4684, 0.5623, 0.4662, 0.5623, 0.4662, 0.5638, 0.4682, 0.5636, 0.468, 0.5636, 0.468, 0.5638, 0.4682, 0.5639, 0.4684, 0.5638, 0.4682, 0.5623, 0.4662, 0.5639, 0.4684, 0.5623, 0.4662, 0.5623, 0.4662, 0.5672, 0.4728, 0.5672, 0.4728, 0.5623, 0.4662, 0.5636, 0.468, 0.5623, 0.5272, 0.5623, 0.5272, 0.5623, 0.5272, 0.5672, 0.4728, 0.5634, 0.4678, 0.5672, 0.4728, 0.5623, 0.4662, 0.5672, 0.4728, 0.5623, 0.4662, 0.5623, 0.4662, 0.5672, 0.4728, 0.564, 0.4685, 0.5623, 0.4662, 0.5623, 0.4662, 0.5634, 0.4678, 0.5623, 0.4662, 0.5689, 0.4745, 0.5636, 0.468, 0.5623, 0.4662, 0.5636, 0.468, 0.5634, 0.4678, 0.5634, 0.4678, 0.5636, 0.468, 0.5672, 0.4728, 0.5672, 0.4728, 0.5636, 0.468, 0.564, 0.4685, 0.5689, 0.4745, 0.564, 0.4685, 0.5636, 0.468])
_uv.active_render = True
_uv = me_mesh.uv_layers.new(name='lightmapUV')
_uv.uv.foreach_set('vector', [0.4906, 0.1127, 0.4906, 0.01985, 0.5159, 0.1127, 0.5159, 0.1127, 0.4906, 0.01985, 0.5159, 0.01985, 0.521, 0.1106, 0.521, 0.01768, 0.5463, 0.1106, 0.5463, 0.1106, 0.521, 0.01768, 0.5463, 0.01768, 0.5579, 0.06631, 0.5579, 0.03653, 0.5853, 0.06631, 0.5853, 0.06631, 0.5579, 0.03653, 0.5853, 0.03653, 0.5496, 0.2141, 0.5496, 0.1692, 0.5748, 0.2141, 0.5748, 0.2141, 0.5496, 0.1692, 0.5748, 0.1692, 0.9129, 0.2141, 0.9129, 0.1692, 0.9381, 0.2141, 0.9381, 0.2141, 0.9129, 0.1692, 0.9381, 0.1692, 0.4697, 0.1767, 0.4697, 0.1197, 0.493, 0.1767, 0.493, 0.1767, 0.4697, 0.1197, 0.493, 0.1197, 0.4411, 0.2122, 0.4411, 0.1803, 0.4645, 0.2122, 0.4645, 0.2122, 0.4411, 0.1803, 0.4645, 0.1803, 0.4982, 0.1737, 0.4982, 0.1166, 0.5215, 0.1737, 0.5215, 0.1737, 0.4982, 0.1166, 0.5215, 0.1166, 0.6846, 0.2164, 0.6846, 0.1845, 0.708, 0.2164, 0.708, 0.2164, 0.6846, 0.1845, 0.708, 0.1845, 0.4799, 0.09456, 0.4799, 0.03752, 0.4858, 0.1125, 0.4858, 0.1125, 0.4799, 0.03752, 0.4858, 0.0196, 0.4508, 0.03752, 0.4508, 0.09456, 0.4449, 0.0196, 0.4449, 0.0196, 0.4508, 0.09456, 0.4449, 0.1125, 0.4799, 0.03752, 0.4508, 0.03752, 0.4858, 0.0196, 0.4858, 0.0196, 0.4508, 0.03752, 0.4449, 0.0196, 0.4508, 0.09456, 0.4799, 0.09456, 0.4449, 0.1125, 0.4449, 0.1125, 0.4799, 0.09456, 0.4858, 0.1125, 0.6318, 0.08329, 0.6318, 0.02624, 0.6375, 0.08931, 0.6375, 0.08931, 0.6318, 0.02624, 0.6375, 0.02021, 0.6318, 0.02624, 0.6028, 0.02624, 0.6375, 0.02021, 0.6375, 0.02021, 0.6028, 0.02624, 0.5971, 0.02021, 0.6028, 0.02624, 0.6028, 0.08329, 0.5971, 0.02021, 0.5971, 0.02021, 0.6028, 0.08329, 0.5971, 0.08931, 0.6028, 0.08329, 0.6318, 0.08329, 0.5971, 0.08931, 0.5971, 0.08931, 0.6318, 0.08329, 0.6375, 0.08931, 0.6428, 0.08869, 0.6428, 0.01959, 0.6642, 0.08869, 0.6642, 0.08869, 0.6428, 0.01959, 0.6642, 0.01959, 0.6014, 0.17, 0.6014, 0.2143, 0.58, 0.17, 0.58, 0.17, 0.6014, 0.2143, 0.58, 0.2143, 0.7249, 0.01874, 0.7249, 0.08784, 0.7035, 0.01874, 0.7035, 0.01874, 0.7249, 0.08784, 0.7035, 0.08784, 0.6281, 0.1721, 0.6281, 0.2164, 0.6066, 0.1721, 0.6066, 0.1721, 0.6281, 0.2164, 0.6066, 0.2164, 0.6642, 0.08869, 0.6642, 0.01959, 0.6812, 0.06903, 0.6812, 0.06903, 0.6642, 0.01959, 0.6812, 0.03925, 0.5515, 0.01687, 0.5918, 0.01687, 0.5579, 0.03653, 0.5579, 0.03653, 0.5918, 0.01687, 0.5853, 0.03653, 0.7035, 0.01874, 0.7035, 0.08784, 0.6865, 0.0384, 0.6865, 0.0384, 0.7035, 0.08784, 0.6865, 0.06818, 0.5918, 0.08597, 0.5515, 0.08597, 0.5853, 0.06631, 0.5853, 0.06631, 0.5515, 0.08597, 0.5579, 0.06631, 0.313, 0.171, 0.313, 0.0781, 0.3172, 0.1804, 0.3172, 0.1804, 0.313, 0.0781, 0.3172, 0.06868, 0.2722, 0.0781, 0.2722, 0.171, 0.268, 0.06868, 0.268, 0.06868, 0.2722, 0.171, 0.268, 0.1804, 0.313, 0.0781, 0.2722, 0.0781, 0.3172, 0.06868, 0.3172, 0.06868, 0.2722, 0.0781, 0.268, 0.06868, 0.2722, 0.171, 0.313, 0.171, 0.268, 0.1804, 0.268, 0.1804, 0.313, 0.171, 0.3172, 0.1804, 0.3213, 0.1826, 0.3213, 0.07085, 0.3399, 0.1724, 0.3399, 0.1724, 0.3213, 0.07085, 0.3399, 0.08099, 0.3889, 0.06901, 0.3889, 0.1807, 0.3703, 0.07915, 0.3703, 0.07915, 0.3889, 0.1807, 0.3703, 0.1706, 0.4316, 0.2398, 0.4316, 0.2187, 0.4476, 0.2398, 0.4476, 0.2398, 0.4316, 0.2187, 0.4476, 0.2187, 0.852, 0.2419, 0.852, 0.2207, 0.868, 0.2419, 0.868, 0.2419, 0.852, 0.2207, 0.868, 0.2207, 0.3172, 0.06868, 0.268, 0.06868, 0.3022, 0.01674, 0.3022, 0.01674, 0.268, 0.06868, 0.283, 0.01674, 0.3703, 0.07915, 0.3574, 0.02617, 0.3889, 0.06901, 0.3889, 0.06901, 0.3574, 0.02617, 0.3734, 0.01707, 0.4408, 0.06962, 0.3917, 0.06962, 0.4259, 0.01665, 0.4259, 0.01665, 0.3917, 0.06962, 0.4066, 0.01665, 0.3399, 0.08099, 0.3213, 0.07085, 0.3528, 0.02801, 0.3528, 0.02801, 0.3213, 0.07085, 0.3368, 0.01891, 0.268, 0.1804, 0.3172, 0.1804, 0.283, 0.2323, 0.283, 0.2323, 0.3172, 0.1804, 0.3022, 0.2323, 0.3399, 0.1724, 0.3528, 0.2254, 0.3213, 0.1826, 0.3213, 0.1826, 0.3528, 0.2254, 0.3368, 0.2345, 0.3917, 0.1611, 0.4408, 0.1611, 0.4066, 0.214, 0.4066, 0.214, 0.4408, 0.1611, 0.4259, 0.214, 0.3703, 0.1706, 0.3889, 0.1807, 0.3574, 0.2236, 0.3574, 0.2236, 0.3889, 0.1807, 0.3734, 0.2327, 0.3917, 0.1611, 0.3917, 0.06962, 0.4408, 0.1611, 0.4408, 0.1611, 0.3917, 0.06962, 0.4408, 0.06962, 0.07861, 0.01659, 0.1422, 0.1661, 0.07861, 0.05022, 0.07861, 0.05022, 0.1422, 0.1661, 0.1126, 0.1295, 0.1422, 0.1661, 0.1284, 0.1661, 0.1126, 0.1295, 0.1257, 0.3336, 0.127, 0.2544, 0.1392, 0.3116, 0.1392, 0.3116, 0.127, 0.2544, 0.1422, 0.1661, 0.1284, 0.1661, 0.1422, 0.1661, 0.1281, 0.183, 0.1422, 0.1661, 0.127, 0.2544, 0.1281, 0.183, 0.2004, 0.8354, 0.2501, 0.8354, 0.2004, 0.9513, 0.03938, 0.8393, 0.02833, 0.832, 0.03915, 0.8159, 0.03915, 0.8159, 0.02833, 0.832, 0.0282, 0.8215, 0.1249, 0.3873, 0.1132, 0.3185, 0.1257, 0.3336, 0.1257, 0.3336, 0.1132, 0.3185, 0.127, 0.2544, 0.07861, 0.01659, 0.07861, 0.05022, 0.01504, 0.1661, 0.07861, 0.05022, 0.06195, 0.08905, 0.01504, 0.1661, 0.01504, 0.1661, 0.06195, 0.08905, 0.02887, 0.1661, 0.1623, 0.8354, 0.1771, 0.8972, 0.1506, 0.8354, 0.03843, 0.7704, 0.05437, 0.8144, 0.03915, 0.8159, 0.04115, 0.9449, 0.03938, 0.8393, 0.05063, 0.9179, 0.05063, 0.9179, 0.03938, 0.8393, 0.04624, 0.8667, 0.04624, 0.8667, 0.03938, 0.8393, 0.05437, 0.8144, 0.05437, 0.8144, 0.03938, 0.8393, 0.03915, 0.8159, 0.1597, 0.2624, 0.1608, 0.1903, 0.1737, 0.1736, 0.1616, 0.1342, 0.1737, 0.1736, 0.1611, 0.1655, 0.1737, 0.1736, 0.1608, 0.1903, 0.1611, 0.1655, 0.2493, 0.7859, 0.2339, 0.6965, 0.2475, 0.6686, 0.2475, 0.6686, 0.2339, 0.6965, 0.247, 0.6407, 0.07861, 0.05022, 0.07861, 0.1661, 0.06195, 0.08905, 0.06195, 0.08905, 0.07861, 0.1661, 0.05438, 0.1361, 0.07861, 0.1661, 0.02887, 0.1661, 0.05438, 0.1361, 0.1149, 0.1661, 0.1126, 0.1295, 0.1284, 0.1661, 0.9718, 0.2032, 0.9718, 0.1578, 0.9833, 0.2032, 0.9833, 0.2032, 0.9718, 0.1578, 0.9833, 0.1578, 0.7303, 0.08697, 0.7303, 0.01804, 0.7417, 0.08697, 0.7417, 0.08697, 0.7303, 0.01804, 0.7483, 0.01804, 0.7683, 0.2131, 0.7683, 0.1676, 0.7863, 0.2131, 0.7863, 0.2131, 0.7683, 0.1676, 0.7863, 0.1676, 0.9224, 0.01628, 0.9404, 0.01628, 0.929, 0.08521, 0.929, 0.08521, 0.9404, 0.01628, 0.9404, 0.08521, 0.4697, 0.2156, 0.4697, 0.1837, 0.4885, 0.2156, 0.4885, 0.2156, 0.4697, 0.1837, 0.4885, 0.1837, 0.6428, 0.155, 0.6428, 0.098, 0.6616, 0.155, 0.6616, 0.155, 0.6428, 0.098, 0.6616, 0.098, 0.5248, 0.2156, 0.5248, 0.1837, 0.5437, 0.2156, 0.5437, 0.2156, 0.5248, 0.1837, 0.5437, 0.1837, 0.5267, 0.1766, 0.5267, 0.1195, 0.5456, 0.1766, 0.5456, 0.1766, 0.5267, 0.1195, 0.5456, 0.1195, 0.7273, 0.09415, 0.7321, 0.09415, 0.7207, 0.1512, 0.7207, 0.1512, 0.7321, 0.09415, 0.7408, 0.1512, 0.4925, 0.2159, 0.4925, 0.184, 0.5126, 0.2159, 0.5126, 0.2159, 0.4925, 0.184, 0.5126, 0.184, 0.6979, 0.1762, 0.7066, 0.1192, 0.718, 0.1762, 0.718, 0.1762, 0.7066, 0.1192, 0.7114, 0.1192, 0.3917, 0.221, 0.3917, 0.1891, 0.3964, 0.221, 0.3964, 0.221, 0.3917, 0.1891, 0.3964, 0.1891, 0.7531, 0.0172, 0.7715, 0.0172, 0.7618, 0.08612, 0.7618, 0.08612, 0.7715, 0.0172, 0.7802, 0.08612, 0.8444, 0.2129, 0.8444, 0.1674, 0.8628, 0.2129, 0.8628, 0.2129, 0.8444, 0.1674, 0.8628, 0.1674, 0.9452, 0.08397, 0.9539, 0.01504, 0.9636, 0.08397, 0.9636, 0.08397, 0.9539, 0.01504, 0.9723, 0.01504, 0.7911, 0.2138, 0.7911, 0.1683, 0.8095, 0.2138, 0.8095, 0.2138, 0.7911, 0.1683, 0.8095, 0.1683, 0.4449, 0.1199, 0.4662, 0.1199, 0.4537, 0.1769, 0.4537, 0.1769, 0.4662, 0.1199, 0.4589, 0.1769, 0.5153, 0.2215, 0.5153, 0.1896, 0.5205, 0.2215, 0.5205, 0.2215, 0.5153, 0.1896, 0.5205, 0.1896, 0.9526, 0.2132, 0.9452, 0.1561, 0.9578, 0.2132, 0.9578, 0.2132, 0.9452, 0.1561, 0.9665, 0.1561, 0.6332, 0.2396, 0.6332, 0.2076, 0.6546, 0.2396, 0.6546, 0.2396, 0.6332, 0.2076, 0.6546, 0.2076, 0.9585, 0.1515, 0.9659, 0.08259, 0.9792, 0.1515, 0.9792, 0.1515, 0.9659, 0.08259, 0.985, 0.08259, 0.8672, 0.2139, 0.8672, 0.1684, 0.8879, 0.2139, 0.8879, 0.2139, 0.8672, 0.1684, 0.8879, 0.1684, 0.6732, 0.08544, 0.6923, 0.08544, 0.679, 0.1544, 0.679, 0.1544, 0.6923, 0.08544, 0.6996, 0.1544, 0.814, 0.2128, 0.814, 0.1673, 0.833, 0.2128, 0.833, 0.2128, 0.814, 0.1673, 0.833, 0.1673, 0.6657, 0.1589, 0.673, 0.1589, 0.6599, 0.216, 0.6599, 0.216, 0.673, 0.1589, 0.6791, 0.216, 0.9642, 0.241, 0.9642, 0.2091, 0.9834, 0.241, 0.9834, 0.241, 0.9642, 0.2091, 0.9834, 0.2091, 0.7169, 0.2138, 0.723, 0.1568, 0.7361, 0.2138, 0.7361, 0.2138, 0.723, 0.1568, 0.7303, 0.1568, 0.3156, 0.2367, 0.3156, 0.2048, 0.323, 0.2367, 0.323, 0.2367, 0.3156, 0.2048, 0.323, 0.2048, 0.7436, 0.09326, 0.765, 0.09326, 0.7496, 0.1622, 0.7496, 0.1622, 0.765, 0.09326, 0.765, 0.1622, 0.8919, 0.2144, 0.8919, 0.1689, 0.9073, 0.2144, 0.9073, 0.2144, 0.8919, 0.1689, 0.9073, 0.1689, 0.8273, 0.1604, 0.8273, 0.09148, 0.8426, 0.1604, 0.8426, 0.1604, 0.8273, 0.09148, 0.8487, 0.09148, 0.7417, 0.2131, 0.7417, 0.1677, 0.7631, 0.2131, 0.7631, 0.2131, 0.7417, 0.1677, 0.7631, 0.1677, 0.1608, 0.1903, 0.1597, 0.2624, 0.1495, 0.2138, 0.1495, 0.2138, 0.1597, 0.2624, 0.1368, 0.8354, 0.1597, 0.2624, 0.1549, 0.5671, 0.1368, 0.8354, 0.1549, 0.5671, 0.1533, 0.6637, 0.1368, 0.8354, 0.1506, 0.8354, 0.1368, 0.8354, 0.151, 0.8131, 0.1368, 0.8354, 0.1533, 0.6637, 0.151, 0.8131, 0.2004, 0.985, 0.1368, 0.8354, 0.2004, 0.9513, 0.2004, 0.9513, 0.1368, 0.8354, 0.1771, 0.8972, 0.1506, 0.8354, 0.1771, 0.8972, 0.1368, 0.8354, 0.2004, 0.985, 0.2004, 0.9513, 0.2639, 0.8354, 0.2639, 0.8354, 0.2004, 0.9513, 0.2501, 0.8354, 0.2475, 0.6686, 0.261, 0.6899, 0.2493, 0.7859, 0.261, 0.6899, 0.2639, 0.8354, 0.2493, 0.7859, 0.2639, 0.8354, 0.2501, 0.8354, 0.2493, 0.7859, 0.7916, 0.07994, 0.8207, 0.07994, 0.7854, 0.08588, 0.7854, 0.08588, 0.8207, 0.07994, 0.8268, 0.08588, 0.8373, 0.08119, 0.8663, 0.08119, 0.8311, 0.08713, 0.8311, 0.08713, 0.8663, 0.08119, 0.8725, 0.08713, 0.8207, 0.07994, 0.8207, 0.0229, 0.8268, 0.08588, 0.8268, 0.08588, 0.8207, 0.0229, 0.8268, 0.01695, 0.8373, 0.02415, 0.8373, 0.08119, 0.8311, 0.01821, 0.8311, 0.01821, 0.8373, 0.08119, 0.8311, 0.08713, 0.8207, 0.0229, 0.7916, 0.0229, 0.8268, 0.01695, 0.8268, 0.01695, 0.7916, 0.0229, 0.7854, 0.01695, 0.8663, 0.02415, 0.8373, 0.02415, 0.8725, 0.01821, 0.8725, 0.01821, 0.8373, 0.02415, 0.8311, 0.01821, 0.8663, 0.02415, 0.8725, 0.01821, 0.8663, 0.08119, 0.8663, 0.08119, 0.8725, 0.01821, 0.8725, 0.08713, 0.7916, 0.0229, 0.7916, 0.07994, 0.7854, 0.01695, 0.7854, 0.01695, 0.7916, 0.07994, 0.7854, 0.08588, 0.912, 0.0229, 0.9181, 0.01695, 0.912, 0.07994, 0.912, 0.07994, 0.9181, 0.01695, 0.9181, 0.08588, 0.8601, 0.1564, 0.8539, 0.1623, 0.8601, 0.09936, 0.8601, 0.09936, 0.8539, 0.1623, 0.8539, 0.09341, 0.8829, 0.07994, 0.912, 0.07994, 0.8767, 0.08588, 0.8767, 0.08588, 0.912, 0.07994, 0.9181, 0.08588, 0.8601, 0.1564, 0.8891, 0.1564, 0.8539, 0.1623, 0.8539, 0.1623, 0.8891, 0.1564, 0.8953, 0.1623, 0.8891, 0.1564, 0.8891, 0.09936, 0.8953, 0.1623, 0.8953, 0.1623, 0.8891, 0.09936, 0.8953, 0.09341, 0.8829, 0.0229, 0.8829, 0.07994, 0.8767, 0.01695, 0.8767, 0.01695, 0.8829, 0.07994, 0.8767, 0.08588, 0.912, 0.0229, 0.8829, 0.0229, 0.9181, 0.01695, 0.9181, 0.01695, 0.8829, 0.0229, 0.8767, 0.01695, 0.8891, 0.09936, 0.8601, 0.09936, 0.8953, 0.09341, 0.8953, 0.09341, 0.8601, 0.09936, 0.8539, 0.09341, 0.5867, 0.1551, 0.5867, 0.0981, 0.5929, 0.1611, 0.5929, 0.1611, 0.5867, 0.0981, 0.5929, 0.09216, 0.7764, 0.09936, 0.7764, 0.1564, 0.7702, 0.09341, 0.7702, 0.09341, 0.7764, 0.1564, 0.7702, 0.1623, 0.5576, 0.1551, 0.5867, 0.1551, 0.5515, 0.1611, 0.5515, 0.1611, 0.5867, 0.1551, 0.5929, 0.1611, 0.7764, 0.1564, 0.8054, 0.1564, 0.7702, 0.1623, 0.7702, 0.1623, 0.8054, 0.1564, 0.8116, 0.1623, 0.8054, 0.09936, 0.8116, 0.09341, 0.8054, 0.1564, 0.8054, 0.1564, 0.8116, 0.09341, 0.8116, 0.1623, 0.5576, 0.1551, 0.5515, 0.1611, 0.5576, 0.0981, 0.5576, 0.0981, 0.5515, 0.1611, 0.5515, 0.09216, 0.5867, 0.0981, 0.5576, 0.0981, 0.5929, 0.09216, 0.5929, 0.09216, 0.5576, 0.0981, 0.5515, 0.09216, 0.8054, 0.09936, 0.7764, 0.09936, 0.8116, 0.09341, 0.8116, 0.09341, 0.7764, 0.09936, 0.7702, 0.09341, 0.9348, 0.0981, 0.941, 0.09216, 0.9348, 0.1551, 0.9348, 0.1551, 0.941, 0.09216, 0.941, 0.1611, 0.6033, 0.1014, 0.6033, 0.1585, 0.5971, 0.0955, 0.5971, 0.0955, 0.6033, 0.1585, 0.5971, 0.1644, 0.9057, 0.1551, 0.9348, 0.1551, 0.8996, 0.1611, 0.8996, 0.1611, 0.9348, 0.1551, 0.941, 0.1611, 0.6033, 0.1585, 0.6323, 0.1585, 0.5971, 0.1644, 0.5971, 0.1644, 0.6323, 0.1585, 0.6385, 0.1644, 0.6323, 0.1585, 0.6323, 0.1014, 0.6385, 0.1644, 0.6385, 0.1644, 0.6323, 0.1014, 0.6385, 0.0955, 0.9057, 0.0981, 0.9057, 0.1551, 0.8996, 0.09216, 0.8996, 0.09216, 0.9057, 0.1551, 0.8996, 0.1611, 0.9348, 0.0981, 0.9057, 0.0981, 0.941, 0.09216, 0.941, 0.09216, 0.9057, 0.0981, 0.8996, 0.09216, 0.6323, 0.1014, 0.6033, 0.1014, 0.6385, 0.0955, 0.6385, 0.0955, 0.6033, 0.1014, 0.5971, 0.0955, 0.2475, 0.6686, 0.247, 0.6407, 0.2602, 0.6473, 0.2421, 0.3322, 0.2541, 0.3457, 0.2425, 0.3587, 0.2541, 0.3457, 0.2602, 0.6473, 0.2425, 0.3587, 0.2425, 0.3587, 0.2602, 0.6473, 0.2438, 0.4364, 0.2438, 0.4364, 0.2602, 0.6473, 0.2449, 0.504, 0.2602, 0.6473, 0.247, 0.6407, 0.2449, 0.504, 0.1257, 0.3336, 0.1385, 0.3542, 0.1249, 0.3873, 0.1385, 0.3542, 0.1323, 0.6558, 0.1249, 0.3873, 0.1203, 0.6739, 0.1209, 0.6384, 0.1323, 0.6558, 0.1323, 0.6558, 0.1209, 0.6384, 0.1249, 0.3873, 0.6511, 0.1833, 0.645, 0.2052, 0.639, 0.1839, 0.6511, 0.1833, 0.639, 0.1839, 0.645, 0.1627, 0.1608, 0.1903, 0.1499, 0.18, 0.1611, 0.1655, 0.1611, 0.1655, 0.1499, 0.18, 0.1501, 0.1696, 0.5724, 0.2222, 0.5826, 0.2221, 0.5775, 0.2342, 0.03915, 0.8159, 0.02779, 0.7877, 0.03843, 0.7704, 0.02779, 0.7877, 0.01504, 0.1661, 0.03843, 0.7704, 0.03843, 0.7704, 0.01504, 0.1661, 0.03669, 0.6603, 0.03669, 0.6603, 0.01504, 0.1661, 0.03332, 0.4476, 0.01504, 0.1661, 0.02887, 0.1661, 0.03332, 0.4476, 0.03159, 0.9845, 0.02848, 0.8489, 0.0415, 0.9652, 0.0415, 0.9652, 0.02848, 0.8489, 0.04115, 0.9449, 0.02848, 0.8489, 0.03938, 0.8393, 0.04115, 0.9449, 0.1611, 0.1655, 0.1502, 0.1526, 0.1616, 0.1342, 0.1502, 0.1526, 0.1533, 0.01704, 0.1616, 0.1342, 0.1533, 0.01704, 0.1636, 0.01704, 0.1616, 0.1342, 0.8241, 0.2188, 0.819, 0.2309, 0.814, 0.2187, 0.5876, 0.2222, 0.5977, 0.2222, 0.5927, 0.2341, 0.8489, 0.2216, 0.8438, 0.2451, 0.8387, 0.217, 0.9503, 0.2283, 0.9395, 0.2282, 0.9449, 0.2155, 0.2474, 0.01704, 0.2537, 0.3203, 0.2377, 0.05441, 0.2421, 0.3322, 0.2415, 0.2913, 0.2537, 0.3203, 0.2377, 0.05441, 0.2537, 0.3203, 0.2415, 0.2913, 0.1203, 0.6739, 0.1319, 0.6813, 0.1189, 0.766, 0.1319, 0.6813, 0.1256, 0.9845, 0.1189, 0.766, 0.1256, 0.9845, 0.1154, 0.9845, 0.1189, 0.766, 0.4633, 0.219, 0.4579, 0.2371, 0.4525, 0.2235, 0.2425, 0.3587, 0.2303, 0.3306, 0.2421, 0.3322, 0.2421, 0.3322, 0.2303, 0.3306, 0.2415, 0.2913, 0.2449, 0.504, 0.2336, 0.4622, 0.2438, 0.4364, 0.2501, 0.8354, 0.2004, 0.8354, 0.2493, 0.7859, 0.2004, 0.01704, 0.2371, 0.01704, 0.2004, 0.8354, 0.2371, 0.01704, 0.2377, 0.05441, 0.2004, 0.8354, 0.2493, 0.7859, 0.2004, 0.8354, 0.2339, 0.6965, 0.2425, 0.3587, 0.2438, 0.4364, 0.2303, 0.3306, 0.2438, 0.4364, 0.2336, 0.4622, 0.2303, 0.3306, 0.2415, 0.2913, 0.2303, 0.3306, 0.2377, 0.05441, 0.2377, 0.05441, 0.2303, 0.3306, 0.2004, 0.8354, 0.2303, 0.3306, 0.2336, 0.4622, 0.2004, 0.8354, 0.2004, 0.8354, 0.2336, 0.4622, 0.2339, 0.6965, 0.2336, 0.4622, 0.2449, 0.504, 0.2339, 0.6965, 0.2449, 0.504, 0.247, 0.6407, 0.2339, 0.6965, 0.2371, 0.01704, 0.2474, 0.01704, 0.2377, 0.05441, 0.1506, 0.8354, 0.151, 0.8131, 0.1623, 0.8354, 0.1549, 0.5671, 0.166, 0.6399, 0.1533, 0.6637, 0.2004, 0.9513, 0.1771, 0.8972, 0.2004, 0.8354, 0.2004, 0.8354, 0.1771, 0.8972, 0.1623, 0.8354, 0.1189, 0.766, 0.1082, 0.6848, 0.1203, 0.6739, 0.1203, 0.6739, 0.1082, 0.6848, 0.1209, 0.6384, 0.02887, 0.1661, 0.07861, 0.1661, 0.03332, 0.4476, 0.04182, 0.9845, 0.0415, 0.9652, 0.07861, 0.9845, 0.0415, 0.9652, 0.04115, 0.9449, 0.07861, 0.9845, 0.04115, 0.9449, 0.05063, 0.9179, 0.07861, 0.9845, 0.07861, 0.9845, 0.05063, 0.9179, 0.07861, 0.1661, 0.03332, 0.4476, 0.07861, 0.1661, 0.04741, 0.507, 0.03843, 0.7704, 0.03669, 0.6603, 0.05437, 0.8144, 0.04624, 0.8667, 0.05437, 0.8144, 0.05063, 0.9179, 0.05063, 0.9179, 0.05437, 0.8144, 0.07861, 0.1661, 0.07861, 0.1661, 0.05437, 0.8144, 0.04741, 0.507, 0.05437, 0.8144, 0.03669, 0.6603, 0.04741, 0.507, 0.04182, 0.9845, 0.03159, 0.9845, 0.0415, 0.9652, 0.1281, 0.183, 0.1149, 0.1661, 0.1284, 0.1661, 0.03332, 0.4476, 0.04741, 0.507, 0.03669, 0.6603, 0.07861, 0.1661, 0.1149, 0.1661, 0.07861, 0.9845, 0.1154, 0.9845, 0.07861, 0.9845, 0.1189, 0.766, 0.1281, 0.183, 0.127, 0.2544, 0.1149, 0.1661, 0.1189, 0.766, 0.07861, 0.9845, 0.1082, 0.6848, 0.07861, 0.9845, 0.1149, 0.1661, 0.1082, 0.6848, 0.1209, 0.6384, 0.1082, 0.6848, 0.1249, 0.3873, 0.127, 0.2544, 0.1132, 0.3185, 0.1149, 0.1661, 0.1149, 0.1661, 0.1132, 0.3185, 0.1082, 0.6848, 0.1132, 0.3185, 0.1249, 0.3873, 0.1082, 0.6848, 0.07861, 0.05022, 0.1126, 0.1295, 0.07861, 0.1661, 0.07861, 0.1661, 0.1126, 0.1295, 0.1149, 0.1661, 0.06195, 0.08905, 0.05438, 0.1361, 0.02887, 0.1661, 0.2004, 0.8354, 0.1623, 0.8354, 0.2004, 0.01704, 0.1636, 0.01704, 0.2004, 0.01704, 0.1616, 0.1342, 0.1616, 0.1342, 0.2004, 0.01704, 0.1737, 0.1736, 0.151, 0.8131, 0.1533, 0.6637, 0.1623, 0.8354, 0.1549, 0.5671, 0.1597, 0.2624, 0.166, 0.6399, 0.1533, 0.6637, 0.166, 0.6399, 0.1623, 0.8354, 0.1623, 0.8354, 0.166, 0.6399, 0.2004, 0.01704, 0.2004, 0.01704, 0.166, 0.6399, 0.1737, 0.1736, 0.1597, 0.2624, 0.1737, 0.1736, 0.166, 0.6399])
me_mesh.materials.append(mat_blinn265)
me_mesh.use_remesh_fix_poles = True
me_mesh.use_remesh_preserve_attributes = False
me_mesh.update()
me_mesh.normals_split_custom_set([tuple(v) for v in zip(*[iter([0.0, 0.0, 1.0, 0.0, 0.0, 1.0, 0.0, 0.0, 1.0, 0.0, 0.0, 1.0, 0.0, 0.0, 1.0, 0.0, 0.0, 1.0, 0.0, 0.0, -1.0, 0.0, 0.0, -1.0, 0.0, 0.0, -1.0, 0.0, 0.0, -1.0, 0.0, 0.0, -1.0, 0.0, 0.0, -1.0, 0.0, -1.0, 0.0, 0.0, -1.0, 0.0, 0.0, -1.0, 0.0, 0.0, -1.0, 0.0, 0.0, -1.0, 0.0, 0.0, -1.0, 0.0, 1.0, 0.0, 0.0, 1.0, 0.0, 0.0, 1.0, 0.0, 0.0, 1.0, 0.0, 0.0, 1.0, 0.0, 0.0, 1.0, 0.0, 0.0, -1.0, 0.0, 0.0, -1.0, 0.0, 0.0, -1.0, 0.0, 0.0, -1.0, 0.0, 0.0, -1.0, 0.0, 0.0, -1.0, 0.0, 0.0, 0.0, 0.0, 1.0, 0.0, 0.0, 1.0, 0.0, 0.0, 1.0, 0.0, 0.0, 1.0, 0.0, 0.0, 1.0, 0.0, 0.0, 1.0, 1.0, 0.0, 0.0, 1.0, 0.0, 0.0, 1.0, 0.0, 0.0, 1.0, 0.0, 0.0, 1.0, 0.0, 0.0, 1.0, 0.0, 0.0, 0.0, 0.0, -1.0, 0.0, 0.0, -1.0, 0.0, 0.0, -1.0, 0.0, 0.0, -1.0, 0.0, 0.0, -1.0, 0.0, 0.0, -1.0, -1.0, 0.0, 0.0, -1.0, 0.0, 0.0, -1.0, 0.0, 0.0, -1.0, 0.0, 0.0, -1.0, 0.0, 0.0, -1.0, 0.0, 0.0, 0.0, -1.0, 0.0, 0.0, -1.0, 0.0, 0.0, -1.0, 0.0, 0.0, -1.0, 0.0, 0.0, -1.0, 0.0, 0.0, -1.0, 0.0, 0.0, -1.0, 0.0, 0.0, -1.0, 0.0, 0.0, -1.0, 0.0, 0.0, -1.0, 0.0, 0.0, -1.0, 0.0, 0.0, -1.0, 0.0, 0.0, -1.0, 0.0, 0.0, -1.0, 0.0, 0.0, -1.0, 0.0, 0.0, -1.0, 0.0, 0.0, -1.0, 0.0, 0.0, -1.0, 0.0, 0.0, -1.0, 0.0, 0.0, -1.0, 0.0, 0.0, -1.0, 0.0, 0.0, -1.0, 0.0, 0.0, -1.0, 0.0, 0.0, -1.0, 0.0, 0.0, 1.0, -5.393e-07, 0.0, 1.0, 3.079e-08, 0.0, 1.0, -4.775e-07, 0.0, 1.0, -4.775e-07, 0.0, 1.0, 3.079e-08, 0.0, 1.0, 5.692e-08, 0.0, 1.0, 3.079e-08, 0.0, 1.0, 0.0, 0.0, 1.0, 5.692e-08, 0.0, 1.0, 5.692e-08, 0.0, 1.0, 0.0, 0.0, 1.0, 4.186e-08, 0.0, 1.0, 0.0, 0.0, 1.0, 3.199e-07, 0.0, 1.0, 4.186e-08, 0.0, 1.0, 4.186e-08, 0.0, 1.0, 3.199e-07, 0.0, 1.0, 3.418e-07, 0.0, 1.0, 3.199e-07, 0.0, 1.0, -5.393e-07, 0.0, 1.0, 3.418e-07, 0.0, 1.0, 3.418e-07, 0.0, 1.0, -5.393e-07, 0.0, 1.0, -4.775e-07, 0.0, 0.0, -1.0, 0.0, 0.0, -1.0, 0.0, 0.0, -1.0, 0.0, 0.0, -1.0, 0.0, 0.0, -1.0, 0.0, 0.0, -1.0, 1.0, 0.0, 0.0, 1.0, 0.0, 0.0, 1.0, 0.0, 0.0, 1.0, 0.0, 0.0, 1.0, 0.0, 0.0, 1.0, 0.0, 0.0, 0.0, 0.0, 1.0, 0.0, 0.0, 1.0, 0.0, 0.0, 1.0, 0.0, 0.0, 1.0, 0.0, 0.0, 1.0, 0.0, 0.0, 1.0, -1.0, 0.0, 0.0, -1.0, 0.0, 0.0, -1.0, 0.0, 0.0, -1.0, 0.0, 0.0, -1.0, 0.0, 0.0, -1.0, 0.0, 0.0, 0.0, -0.3573, -0.934, 0.0, -0.3573, -0.934, 0.0, -0.3573, -0.934, 0.0, -0.3573, -0.934, 0.0, -0.3573, -0.934, 0.0, -0.3573, -0.934, 0.6876, -0.7261, 0.0, 0.6876, -0.7261, 0.0, 0.6876, -0.7261, 0.0, 0.6876, -0.7261, 0.0, 0.6876, -0.7261, 0.0, 0.6876, -0.7261, 0.0, 0.0, -0.3573, 0.934, 0.0, -0.3573, 0.934, 0.0, -0.3573, 0.934, 0.0, -0.3573, 0.934, 0.0, -0.3573, 0.934, 0.0, -0.3573, 0.934, -0.6876, -0.7261, 0.0, -0.6876, -0.7261, 0.0, -0.6876, -0.7261, 0.0, -0.6876, -0.7261, 0.0, -0.6876, -0.7261, 0.0, -0.6876, -0.7261, 0.0, 0.0, -1.0, 0.0, 0.0, -1.0, 1.271e-06, 0.0, -1.0, 6.405e-08, 0.0, -1.0, 6.405e-08, 0.0, -1.0, 1.271e-06, 0.0, -1.0, 6.486e-07, 0.0, -1.0, 0.0, 0.0, -1.0, -4.658e-06, 0.0, -1.0, -2.348e-07, 0.0, -1.0, -2.348e-07, 0.0, -1.0, -4.658e-06, 0.0, -1.0, -2.378e-06, 0.0, -1.0, 1.271e-06, 0.0, -1.0, 0.0, 0.0, -1.0, 6.486e-07, 0.0, -1.0, 6.486e-07, 0.0, -1.0, 0.0, 0.0, -1.0, -2.348e-07, 0.0, -1.0, -4.658e-06, 0.0, -1.0, 0.0, 0.0, -1.0, -2.378e-06, 0.0, -1.0, -2.378e-06, 0.0, -1.0, 0.0, 0.0, -1.0, 6.405e-08, 0.0, 0.0, 1.0, 0.0, 0.0, 1.0, 0.0, 0.0, 1.0, 0.0, 0.0, 1.0, 0.0, 0.0, 1.0, 0.0, 0.0, 1.0, 0.0, 0.0, -1.0, 0.0, 0.0, -1.0, 0.0, 0.0, -1.0, 0.0, 0.0, -1.0, 0.0, 0.0, -1.0, 0.0, 0.0, -1.0, 0.8876, 0.4606, 0.0, 0.8876, 0.4606, 0.0, 0.8876, 0.4606, 0.0, 0.8876, 0.4606, 0.0, 0.8876, 0.4606, 0.0, 0.8876, 0.4606, 0.0, -0.8876, 0.4606, 0.0, -0.8876, 0.4606, 0.0, -0.8876, 0.4606, 0.0, -0.8876, 0.4606, 0.0, -0.8876, 0.4606, 0.0, -0.8876, 0.4606, 0.0, 0.3115, -0.9502, 0.0, 0.3115, -0.9502, 0.0, 0.3115, -0.9502, 0.0, 0.3115, -0.9502, 0.0, 0.3115, -0.9502, 0.0, 0.3115, -0.9502, 0.0, 0.2618, 0.1298, -0.9564, 0.2611, 0.1307, -0.9564, 0.2592, 0.1332, -0.9566, 0.2592, 0.1332, -0.9566, 0.2611, 0.1307, -0.9564, 0.2585, 0.1341, -0.9567, -0.258, 0.9662, 0.0, -0.258, 0.9662, 0.0, -0.258, 0.9662, 0.0, -0.258, 0.9662, 0.0, -0.258, 0.9662, 0.0, -0.258, 0.9662, 0.0, 0.2618, 0.1298, 0.9564, 0.2592, 0.1332, 0.9566, 0.2611, 0.1307, 0.9564, 0.2611, 0.1307, 0.9564, 0.2592, 0.1332, 0.9566, 0.2584, 0.1341, 0.9567, -0.3115, -0.9502, 0.0, -0.3115, -0.9502, 0.0, -0.3115, -0.9502, 0.0, -0.3115, -0.9502, 0.0, -0.3115, -0.9502, 0.0, -0.3115, -0.9502, 0.0, -0.2618, 0.1298, 0.9564, -0.2611, 0.1307, 0.9564, -0.2592, 0.1332, 0.9566, -0.2592, 0.1332, 0.9566, -0.2611, 0.1307, 0.9564, -0.2585, 0.1341, 0.9567, 0.258, 0.9661, 0.0, 0.258, 0.9661, 0.0, 0.258, 0.9661, 0.0, 0.258, 0.9661, 0.0, 0.258, 0.9661, 0.0, 0.258, 0.9661, 0.0, -0.2618, 0.1298, -0.9564, -0.2592, 0.1332, -0.9566, -0.2611, 0.1307, -0.9564, -0.2611, 0.1307, -0.9564, -0.2592, 0.1332, -0.9566, -0.2585, 0.1341, -0.9567, 0.0, 1.0, 0.0, 0.0, 1.0, 0.0, 0.0, 1.0, 0.0, 0.0, 1.0, 0.0, 0.0, 1.0, 0.0, 0.0, 1.0, 0.0, 0.4028, 0.1881, -0.8958, 0.4028, 0.1881, -0.8958, 0.4028, 0.1881, -0.8958, 0.4135, 0.1949, -0.8894, 0.4135, 0.1949, -0.8894, 0.4135, 0.1949, -0.8894, 0.4135, 0.1949, -0.8894, 0.4135, 0.1949, -0.8894, 0.4135, 0.1949, -0.8894, 0.4217, -0.009371, -0.9067, 0.4217, -0.009368, -0.9067, 0.4217, -0.00937, -0.9067, 0.4217, -0.00937, -0.9067, 0.4217, -0.009368, -0.9067, 0.4216, -0.009338, -0.9067, 0.4216, -0.009318, -0.9067, 0.4216, -0.009338, -0.9067, 0.4216, -0.009346, -0.9067, 0.4216, -0.009338, -0.9067, 0.4217, -0.009368, -0.9067, 0.4216, -0.009346, -0.9067, 0.3393, 0.1599, 0.927, 0.3393, 0.1599, 0.927, 0.3393, 0.1599, 0.927, -0.4199, -0.005946, -0.9075, -0.4199, -0.005978, -0.9075, -0.4199, -0.005986, -0.9076, -0.4199, -0.005986, -0.9076, -0.4199, -0.005978, -0.9075, -0.4198, -0.006042, -0.9076, 0.3437, -0.008084, -0.9391, 0.3436, -0.008081, -0.9391, 0.3437, -0.008082, -0.939, 0.3437, -0.008082, -0.939, 0.3436, -0.008081, -0.9391, 0.3437, -0.008081, -0.9391, -0.4028, 0.1881, -0.8958, -0.4028, 0.1881, -0.8958, -0.4028, 0.1881, -0.8958, -0.4135, 0.1949, -0.8894, -0.4135, 0.1949, -0.8894, -0.4136, 0.1949, -0.8894, -0.4136, 0.1949, -0.8894, -0.4135, 0.1949, -0.8894, -0.4136, 0.1949, -0.8894, -0.3393, 0.1599, 0.927, -0.3393, 0.1599, 0.927, -0.3393, 0.1599, 0.927, -0.3437, -0.008083, -0.939, -0.3446, -0.008778, -0.9387, -0.3438, -0.006542, -0.939, -0.342, -0.00873, -0.9397, -0.3359, -0.004597, -0.9419, -0.3379, -0.007253, -0.9412, -0.3379, -0.007253, -0.9412, -0.3359, -0.004597, -0.9419, -0.3412, -0.01145, -0.9399, -0.3412, -0.01145, -0.9399, -0.3359, -0.004597, -0.9419, -0.3446, -0.008778, -0.9387, -0.3446, -0.008778, -0.9387, -0.3359, -0.004597, -0.9419, -0.3438, -0.006542, -0.939, -0.3437, -0.008084, 0.9391, -0.3414, -0.005851, 0.9399, -0.3404, -0.008231, 0.9402, -0.3397, -0.008241, 0.9405, -0.3404, -0.008231, 0.9402, -0.3406, -0.005682, 0.9402, -0.3404, -0.008231, 0.9402, -0.3414, -0.005851, 0.9399, -0.3406, -0.005682, 0.9402, 0.3437, -0.008083, 0.939, 0.3437, -0.008081, 0.939, 0.3436, -0.008106, 0.9391, 0.3436, -0.008106, 0.9391, 0.3437, -0.008081, 0.939, 0.3437, -0.008083, 0.939, -0.3393, 0.1599, -0.927, -0.3393, 0.1599, -0.927, -0.3393, 0.1599, -0.927, -0.3393, 0.1599, -0.927, -0.3393, 0.1599, -0.927, -0.3393, 0.1599, -0.927, -0.3393, 0.1599, -0.927, -0.3393, 0.1599, -0.927, -0.3393, 0.1599, -0.927, 0.3393, 0.1599, -0.927, 0.3393, 0.1599, -0.927, 0.3393, 0.1599, -0.927, -1.0, 0.0, 0.0, -1.0, 0.0, 0.0, -1.0, 0.0, 0.0, -1.0, 0.0, 0.0, -1.0, 0.0, 0.0, -1.0, 0.0, 0.0, 0.0, 0.0, 1.0, 0.0, 0.0, 1.0, 0.0, 0.0, 1.0, 0.0, 0.0, 1.0, 0.0, 0.0, 1.0, 0.0, 0.0, 1.0, 1.0, 0.0, -1.661e-05, 1.0, 0.0, -1.661e-05, 1.0, 0.0, -1.661e-05, 1.0, 0.0, -1.661e-05, 1.0, 0.0, -1.661e-05, 1.0, 0.0, -1.661e-05, -3.515e-08, 0.0, -1.0, -3.112e-08, 0.0, -1.0, -5.973e-09, 0.0, -1.0, -5.973e-09, 0.0, -1.0, -3.112e-08, 0.0, -1.0, 0.0, 0.0, -1.0, -1.0, 0.0, 0.0, -1.0, 0.0, 0.0, -1.0, 0.0, 0.0, -1.0, 0.0, 0.0, -1.0, 0.0, 0.0, -1.0, 0.0, 0.0, 0.0, 0.0, 1.0, 0.0, 0.0, 1.0, 0.0, 0.0, 1.0, 0.0, 0.0, 1.0, 0.0, 0.0, 1.0, 0.0, 0.0, 1.0, 1.0, -2.582e-05, 0.0, 1.0, -9.462e-06, -1.063e-05, 1.0, -1.635e-05, -6.15e-06, 1.0, -1.635e-05, -6.15e-06, 1.0, -9.462e-06, -1.063e-05, 1.0, 0.0, -1.678e-05, 0.0, 0.0, -1.0, 0.0, 0.0, -1.0, 0.0, 0.0, -1.0, 0.0, 0.0, -1.0, 0.0, 0.0, -1.0, 0.0, 0.0, -1.0, 0.0, 0.0, 1.0, 0.0, 0.0, 1.0, 0.0, 0.0, 1.0, 0.0, 0.0, 1.0, 0.0, 0.0, 1.0, 0.0, 0.0, 1.0, -1.0, 0.0, 0.0, -1.0, 0.0, 0.0, -1.0, 0.0, 0.0, -1.0, 0.0, 0.0, -1.0, 0.0, 0.0, -1.0, 0.0, 0.0, -1.906e-08, 0.0, -1.0, 2.722e-08, 0.0, -1.0, -1.541e-08, 0.0, -1.0, -1.541e-08, 0.0, -1.0, 2.722e-08, 0.0, -1.0, 4.024e-08, 0.0, -1.0, 1.0, 0.0, -1.678e-05, 1.0, 0.0, -1.678e-05, 1.0, 0.0, -1.678e-05, 1.0, 0.0, -1.678e-05, 1.0, 0.0, -1.678e-05, 1.0, 0.0, -1.678e-05, 3.448e-08, 0.0, 1.0, 2.276e-08, 0.0, 1.0, -2.276e-08, 0.0, 1.0, -2.276e-08, 0.0, 1.0, 2.276e-08, 0.0, 1.0, -3.448e-08, 0.0, 1.0, -1.0, 0.0, 0.0, -1.0, 0.0, 0.0, -1.0, 0.0, 0.0, -1.0, 0.0, 0.0, -1.0, 0.0, 0.0, -1.0, 0.0, 0.0, 0.0, 0.0, -1.0, 0.0, 0.0, -1.0, 0.0, 0.0, -1.0, 0.0, 0.0, -1.0, 0.0, 0.0, -1.0, 0.0, 0.0, -1.0, 1.0, 3.741e-05, -1.661e-05, 1.0, 9.942e-06, -4.414e-06, 1.0, 2.747e-05, -1.22e-05, 1.0, 2.747e-05, -1.22e-05, 1.0, 9.942e-06, -4.414e-06, 1.0, 0.0, 0.0, 0.0, 0.0, 1.0, 4.964e-09, 0.0, 1.0, 5.623e-08, 0.0, 1.0, 5.623e-08, 0.0, 1.0, 4.964e-09, 0.0, 1.0, 7.328e-08, 0.0, 1.0, -1.0, 0.0, 0.0, -1.0, 0.0, 0.0, -1.0, 0.0, 0.0, -1.0, 0.0, 0.0, -1.0, 0.0, 0.0, -1.0, 0.0, 0.0, -1.466e-07, 0.0, -1.0, 2.355e-08, 0.0, -1.0, -1.041e-07, 0.0, -1.0, -1.041e-07, 0.0, -1.0, 2.355e-08, 0.0, -1.0, 3.591e-08, 0.0, -1.0, 1.0, 0.0, 0.0, 1.0, 0.0, 0.0, 1.0, 0.0, 0.0, 1.0, 0.0, 0.0, 1.0, 0.0, 0.0, 1.0, 0.0, 0.0, 3.067e-08, 0.0, 1.0, 5.913e-09, 0.0, 1.0, 2.513e-08, 0.0, 1.0, 2.513e-08, 0.0, 1.0, 5.913e-09, 0.0, 1.0, 0.0, 0.0, 1.0, -1.0, 0.0, 0.0, -1.0, 0.0, 0.0, -1.0, 0.0, 0.0, -1.0, 0.0, 0.0, -1.0, 0.0, 0.0, -1.0, 0.0, 0.0, 0.0, 0.0, -1.0, 0.0, 0.0, -1.0, 0.0, 0.0, -1.0, 0.0, 0.0, -1.0, 0.0, 0.0, -1.0, 0.0, 0.0, -1.0, 1.0, 0.0, 0.0, 1.0, 0.0, 0.0, 1.0, 0.0, 0.0, 1.0, 0.0, 0.0, 1.0, 0.0, 0.0, 1.0, 0.0, 0.0, -1.038e-07, 0.0, 1.0, -8.146e-08, 0.0, 1.0, -9.752e-09, 0.0, 1.0, -9.752e-09, 0.0, 1.0, -8.146e-08, 0.0, 1.0, 0.0, 0.0, 1.0, -1.0, 0.0, 0.0, -1.0, 0.0, 0.0, -1.0, 0.0, 0.0, -1.0, 0.0, 0.0, -1.0, 0.0, 0.0, -1.0, 0.0, 0.0, 0.0, 0.0, -1.0, -4.073e-08, 0.0, -1.0, -4.876e-09, 0.0, -1.0, -4.876e-09, 0.0, -1.0, -4.073e-08, 0.0, -1.0, -5.192e-08, 0.0, -1.0, 1.0, 0.0, 0.0, 1.0, 0.0, 0.0, 1.0, 0.0, 0.0, 1.0, 0.0, 0.0, 1.0, 0.0, 0.0, 1.0, 0.0, 0.0, 0.0, 0.0, 1.0, 0.0, 0.0, 1.0, 0.0, 0.0, 1.0, 0.0, 0.0, 1.0, 0.0, 0.0, 1.0, 0.0, 0.0, 1.0, -1.0, 0.0, 0.0, -1.0, 0.0, 0.0, -1.0, 0.0, 0.0, -1.0, 0.0, 0.0, -1.0, 0.0, 0.0, -1.0, 0.0, 0.0, 0.0, 0.0, -1.0, 5.02e-08, 0.0, -1.0, 1.193e-08, 0.0, -1.0, 1.193e-08, 0.0, -1.0, 5.02e-08, 0.0, -1.0, 5.924e-08, 0.0, -1.0, 1.0, 0.0, 0.0, 1.0, 0.0, 0.0, 1.0, 0.0, 0.0, 1.0, 0.0, 0.0, 1.0, 0.0, 0.0, 1.0, 0.0, 0.0, -0.4272, -0.009474, 0.9041, -0.4238, -0.009377, 0.9057, -0.4269, -0.009572, 0.9043, -0.4269, -0.009572, 0.9043, -0.4238, -0.009377, 0.9057, -0.4239, -0.009475, 0.9057, -0.4238, -0.009377, 0.9057, -0.4215, -0.00936, 0.9068, -0.4239, -0.009475, 0.9057, -0.4215, -0.00936, 0.9068, -0.4216, -0.009367, 0.9067, -0.4239, -0.009475, 0.9057, -0.4216, -0.00937, 0.9067, -0.4239, -0.009475, 0.9057, -0.4216, -0.009368, 0.9067, -0.4239, -0.009475, 0.9057, -0.4216, -0.009367, 0.9067, -0.4216, -0.009368, 0.9067, -0.4028, 0.1881, 0.8958, -0.4028, 0.1881, 0.8958, -0.4028, 0.1881, 0.8958, -0.4136, 0.1949, 0.8894, -0.4136, 0.1949, 0.8894, -0.4136, 0.1949, 0.8894, -0.4136, 0.1949, 0.8894, -0.4136, 0.1949, 0.8894, -0.4136, 0.1949, 0.8894, 0.4028, 0.1881, 0.8958, 0.4028, 0.1881, 0.8958, 0.4028, 0.1881, 0.8958, 0.4135, 0.1949, 0.8894, 0.4135, 0.1949, 0.8894, 0.4135, 0.1949, 0.8894, 0.4217, -0.009357, 0.9067, 0.4217, -0.009358, 0.9067, 0.4216, -0.009365, 0.9067, 0.4217, -0.009358, 0.9067, 0.4216, -0.009354, 0.9067, 0.4216, -0.009365, 0.9067, 0.4216, -0.009354, 0.9067, 0.4216, -0.009351, 0.9067, 0.4216, -0.009365, 0.9067, -0.5509, -0.8345, 0.0, -0.5509, -0.8345, 0.0, -0.5509, -0.8345, 0.0, -0.5509, -0.8345, 0.0, -0.5509, -0.8345, 0.0, -0.5509, -0.8345, 0.0, -0.5826, 0.8128, 0.0, -0.5826, 0.8128, 0.0, -0.5826, 0.8128, 0.0, -0.5826, 0.8128, 0.0, -0.5826, 0.8128, 0.0, -0.5826, 0.8128, 0.0, 0.0, -0.8657, 0.5005, 0.0, -0.8657, 0.5005, 0.0, -0.8657, 0.5005, 0.0, -0.8657, 0.5005, 0.0, -0.8657, 0.5005, 0.0, -0.8657, 0.5005, -0.1016, 0.8001, 0.5912, -0.1016, 0.8001, 0.5912, -0.1016, 0.8001, 0.5912, -0.09223, 0.8777, 0.4702, -0.09223, 0.8777, 0.4702, -0.09223, 0.8777, 0.4702, 0.5508, -0.8346, -9.283e-06, 0.5508, -0.8346, -9.186e-06, 0.5508, -0.8346, -9.259e-06, 0.5508, -0.8346, -9.259e-06, 0.5508, -0.8346, -9.186e-06, 0.5508, -0.8346, -9.178e-06, 0.5825, 0.8128, -9.862e-06, 0.5825, 0.8128, -9.808e-06, 0.5825, 0.8128, -9.849e-06, 0.5825, 0.8128, -9.849e-06, 0.5825, 0.8128, -9.808e-06, 0.5825, 0.8128, -9.803e-06, -0.1016, 0.8001, -0.5912, -0.1016, 0.8001, -0.5912, -0.1016, 0.8001, -0.5912, -0.09223, 0.8777, -0.4702, -0.09223, 0.8777, -0.4702, -0.09223, 0.8777, -0.4702, 0.0, -0.8657, -0.5005, 0.0, -0.8657, -0.5005, 0.0, -0.8657, -0.5005, 0.0, -0.8657, -0.5005, 0.0, -0.8657, -0.5005, 0.0, -0.8657, -0.5005, -0.1285, -0.7652, 0.6308, -0.1285, -0.7652, 0.6308, -0.1285, -0.7652, 0.6308, -0.1206, -0.8678, 0.482, -0.1206, -0.8678, 0.482, -0.1206, -0.8678, 0.482, 0.1292, 0.769, 0.626, 0.1292, 0.769, 0.626, 0.1292, 0.769, 0.626, 0.1212, 0.8715, 0.4751, 0.1212, 0.8715, 0.4751, 0.1212, 0.8715, 0.4751, -0.6117, -0.7911, 0.0, -0.6117, -0.7911, 0.0, -0.6117, -0.7911, 0.0, -0.6117, -0.7911, 0.0, -0.6117, -0.7911, 0.0, -0.6117, -0.7911, 0.0, -0.6059, 0.7956, 0.0, -0.6059, 0.7956, 0.0, -0.6059, 0.7956, 0.0, -0.6059, 0.7956, 0.0, -0.6059, 0.7956, 0.0, -0.6059, 0.7956, 0.0, 0.1292, 0.769, -0.626, 0.1292, 0.769, -0.626, 0.1292, 0.769, -0.626, 0.1212, 0.8715, -0.4751, 0.1212, 0.8715, -0.4751, 0.1212, 0.8715, -0.4751, -0.1286, -0.7653, -0.6308, -0.1286, -0.7653, -0.6308, -0.1286, -0.7653, -0.6308, -0.1207, -0.8678, -0.482, -0.1207, -0.8678, -0.482, -0.1207, -0.8678, -0.482, 0.6116, -0.7912, -1.04e-05, 0.6116, -0.7912, -1.013e-05, 0.6116, -0.7912, -1.033e-05, 0.6116, -0.7912, -1.033e-05, 0.6116, -0.7912, -1.013e-05, 0.6116, -0.7912, -1.01e-05, 0.6058, 0.7956, 0.0, 0.6058, 0.7956, 0.0, 0.6058, 0.7956, 0.0, 0.6058, 0.7956, 0.0, 0.6058, 0.7956, 0.0, 0.6058, 0.7956, 0.0, 0.108, -0.7618, 0.6387, 0.108, -0.7618, 0.6387, 0.108, -0.7618, 0.6387, 0.09964, -0.8489, 0.519, 0.09964, -0.8489, 0.519, 0.09964, -0.8489, 0.519, -0.09355, 0.8395, 0.5353, -0.09355, 0.8395, 0.5353, -0.09355, 0.8395, 0.5353, -0.08351, 0.9056, 0.4159, -0.08351, 0.9056, 0.4159, -0.08351, 0.9056, 0.4159, -0.632, -0.775, 0.0, -0.632, -0.775, 0.0, -0.632, -0.775, 0.0, -0.632, -0.775, 0.0, -0.632, -0.775, 0.0, -0.632, -0.775, 0.0, -0.5249, 0.8512, 0.0, -0.5249, 0.8512, 0.0, -0.5249, 0.8512, 0.0, -0.5249, 0.8512, 0.0, -0.5249, 0.8512, 0.0, -0.5249, 0.8512, 0.0, -0.09355, 0.8395, -0.5353, -0.09355, 0.8395, -0.5353, -0.09355, 0.8395, -0.5353, -0.08351, 0.9056, -0.4159, -0.08351, 0.9056, -0.4159, -0.08351, 0.9056, -0.4159, 0.1081, -0.7618, -0.6387, 0.1081, -0.7618, -0.6387, 0.1081, -0.7618, -0.6387, 0.09964, -0.8489, -0.519, 0.09964, -0.8489, -0.519, 0.09964, -0.8489, -0.519, 0.6319, -0.775, 0.0, 0.6319, -0.775, 0.0, 0.6319, -0.775, 0.0, 0.6319, -0.775, 0.0, 0.6319, -0.775, 0.0, 0.6319, -0.775, 0.0, 0.5248, 0.8512, 0.0, 0.5248, 0.8512, 0.0, 0.5248, 0.8512, 0.0, 0.5248, 0.8512, 0.0, 0.5248, 0.8512, 0.0, 0.5248, 0.8512, 0.0, -0.09503, -0.8193, 0.5655, -0.09503, -0.8193, 0.5655, -0.09503, -0.8193, 0.5655, -0.08539, -0.8895, 0.4488, -0.08539, -0.8895, 0.4488, -0.08539, -0.8895, 0.4488, 0.0, 0.8448, 0.5351, 0.0, 0.8448, 0.5351, 0.0, 0.8448, 0.5351, 0.0, 0.8448, 0.5351, 0.0, 0.8448, 0.5351, 0.0, 0.8448, 0.5351, -0.5578, -0.8299, 0.0, -0.5578, -0.8299, 0.0, -0.5578, -0.8299, 0.0, -0.5578, -0.8299, 0.0, -0.5578, -0.8299, 0.0, -0.5578, -0.8299, 0.0, -0.5861, 0.8102, 0.0, -0.5861, 0.8102, 0.0, -0.5861, 0.8102, 0.0, -0.5861, 0.8102, 0.0, -0.5861, 0.8102, 0.0, -0.5861, 0.8102, 0.0, 0.0, 0.8448, -0.5351, 0.0, 0.8448, -0.5351, 0.0, 0.8448, -0.5351, 0.0, 0.8448, -0.5351, 0.0, 0.8448, -0.5351, 0.0, 0.8448, -0.5351, -0.09503, -0.8193, -0.5654, -0.09503, -0.8193, -0.5654, -0.09503, -0.8193, -0.5654, -0.08539, -0.8895, -0.4488, -0.08539, -0.8895, -0.4488, -0.08539, -0.8895, -0.4488, 0.5577, -0.83, 0.0, 0.5577, -0.83, 0.0, 0.5577, -0.83, 0.0, 0.5577, -0.83, 0.0, 0.5577, -0.83, 0.0, 0.5577, -0.83, 0.0, 0.586, 0.8103, 0.0, 0.586, 0.8103, 0.0, 0.586, 0.8103, 0.0, 0.586, 0.8103, 0.0, 0.586, 0.8103, 0.0, 0.586, 0.8103, 0.0, 0.4196, -0.009368, 0.9077, 0.4196, -0.009342, 0.9077, 0.4199, -0.009355, 0.9075, 0.4204, -0.009338, 0.9073, 0.4204, -0.009357, 0.9073, 0.4201, -0.009349, 0.9074, 0.4204, -0.009357, 0.9073, 0.4199, -0.009355, 0.9075, 0.4201, -0.009349, 0.9074, 0.4201, -0.009349, 0.9074, 0.4199, -0.009355, 0.9075, 0.4196, -0.009331, 0.9077, 0.4196, -0.009331, 0.9077, 0.4199, -0.009355, 0.9075, 0.4197, -0.009345, 0.9076, 0.4199, -0.009355, 0.9075, 0.4196, -0.009342, 0.9077, 0.4197, -0.009345, 0.9076, 0.4196, -0.00933, -0.9077, 0.4196, -0.009338, -0.9076, 0.4197, -0.00937, -0.9076, 0.4196, -0.009338, -0.9076, 0.42, -0.009367, -0.9075, 0.4197, -0.00937, -0.9076, 0.4204, -0.009341, -0.9073, 0.4204, -0.009347, -0.9073, 0.42, -0.009367, -0.9075, 0.42, -0.009367, -0.9075, 0.4204, -0.009347, -0.9073, 0.4197, -0.00937, -0.9076, 0.8239, -0.5661, 0.02672, 0.8239, -0.5661, 0.02672, 0.8239, -0.5661, 0.02672, 0.831, 0.5556, -0.0278, 0.831, 0.5556, -0.0278, 0.831, 0.5556, -0.0278, -0.4208, -0.006154, 0.9072, -0.4207, -0.006121, 0.9072, -0.4207, -0.006112, 0.9072, -0.4207, -0.006112, 0.9072, -0.4207, -0.006121, 0.9072, -0.4207, -0.006053, 0.9072, -0.5203, 0.7877, -0.3298, -0.5203, 0.7877, -0.3298, -0.5203, 0.7877, -0.3298, -0.4272, -0.009441, -0.9041, -0.4272, -0.009485, -0.9041, -0.4239, -0.009392, -0.9057, -0.4272, -0.009485, -0.9041, -0.4244, -0.009498, -0.9054, -0.4239, -0.009392, -0.9057, -0.4239, -0.009392, -0.9057, -0.4244, -0.009498, -0.9054, -0.4216, -0.009365, -0.9067, -0.4216, -0.009365, -0.9067, -0.4244, -0.009498, -0.9054, -0.4217, -0.00937, -0.9067, -0.4244, -0.009498, -0.9054, -0.4216, -0.009365, -0.9067, -0.4217, -0.00937, -0.9067, -0.4206, -0.01061, -0.9072, -0.4183, -0.01029, -0.9082, -0.4171, -0.0101, -0.9088, -0.4171, -0.0101, -0.9088, -0.4183, -0.01029, -0.9082, -0.4152, -0.009827, -0.9097, -0.4183, -0.01029, -0.9082, -0.415, -0.009787, -0.9098, -0.4152, -0.009827, -0.9097, -0.4148, -0.009754, 0.9098, -0.4156, -0.01041, 0.9095, -0.4192, -0.009752, 0.9078, -0.4156, -0.01041, 0.9095, -0.4173, -0.01033, 0.9087, -0.4192, -0.009752, 0.9078, -0.4173, -0.01033, 0.9087, -0.4217, -0.009903, 0.9067, -0.4192, -0.009752, 0.9078, -0.4113, -0.8773, 0.2472, -0.4113, -0.8773, 0.2472, -0.4113, -0.8773, 0.2472, -0.6707, 0.7127, -0.2056, -0.6707, 0.7127, -0.2056, -0.6707, 0.7127, -0.2056, -0.888, -0.427, 0.1705, -0.888, -0.427, 0.1705, -0.888, -0.427, 0.1705, 0.5762, 0.7622, -0.295, 0.5762, 0.7622, -0.295, 0.5762, 0.7622, -0.295, 0.4209, -0.0096, 0.9071, 0.4191, -0.009472, 0.9079, 0.4179, -0.009379, 0.9084, 0.4167, -0.009264, 0.909, 0.4167, -0.009287, 0.909, 0.4191, -0.009472, 0.9079, 0.4179, -0.009379, 0.9084, 0.4191, -0.009472, 0.9079, 0.4167, -0.009287, 0.909, 0.4167, -0.009283, -0.909, 0.4176, -0.009457, -0.9086, 0.4201, -0.009174, -0.9074, 0.4176, -0.009457, -0.9086, 0.4189, -0.009488, -0.908, 0.4201, -0.009174, -0.9074, 0.4189, -0.009488, -0.908, 0.4216, -0.009367, -0.9068, 0.4201, -0.009174, -0.9074, 0.748, -0.6216, 0.2325, 0.748, -0.6216, 0.2325, 0.748, -0.6216, 0.2325, 0.3437, -0.008082, 0.939, 0.3437, -0.008081, 0.939, 0.3437, -0.008072, 0.939, 0.3437, -0.008072, 0.939, 0.3437, -0.008081, 0.939, 0.3437, -0.008085, 0.9391, 0.3437, -0.008084, 0.9391, 0.3437, -0.008086, 0.939, 0.3437, -0.008083, 0.939, 0.3437, -0.008074, 0.939, 0.3437, -0.00808, 0.939, 0.3437, -0.008083, 0.939, 0.3437, -0.008083, 0.939, 0.3437, -0.008083, 0.939, 0.3437, -0.008083, 0.939, 0.3438, -0.00808, 0.939, 0.3438, -0.00808, 0.939, 0.3437, -0.00808, 0.939, 0.3437, -0.008083, 0.939, 0.3437, -0.00808, 0.939, 0.3437, -0.008081, 0.939, 0.3437, -0.008082, 0.939, 0.3437, -0.008083, 0.939, 0.3437, -0.008081, 0.939, 0.3437, -0.008083, 0.939, 0.3437, -0.008086, 0.939, 0.3437, -0.008081, 0.939, 0.3437, -0.008085, 0.9391, 0.3437, -0.008081, 0.939, 0.3438, -0.00808, 0.939, 0.3438, -0.00808, 0.939, 0.3437, -0.008081, 0.939, 0.3437, -0.00808, 0.939, 0.3437, -0.008081, 0.939, 0.3437, -0.008086, 0.939, 0.3437, -0.00808, 0.939, 0.3437, -0.00808, 0.939, 0.3437, -0.008086, 0.939, 0.3437, -0.008081, 0.939, 0.3437, -0.008086, 0.939, 0.3437, -0.008084, 0.9391, 0.3437, -0.008081, 0.939, 0.3437, -0.008084, 0.9391, 0.3437, -0.008083, 0.939, 0.3437, -0.008081, 0.939, 0.4216, -0.009358, 0.9068, 0.4216, -0.009358, 0.9068, 0.4216, -0.009358, 0.9068, -0.3437, -0.008082, 0.9391, -0.3437, -0.008085, 0.9391, -0.3437, -0.008083, 0.939, -0.3438, -0.008081, 0.939, -0.3437, -0.008083, 0.939, -0.3437, -0.008083, 0.939, -0.3393, 0.1599, 0.927, -0.3393, 0.1599, 0.927, -0.3393, 0.1599, 0.927, -0.3393, 0.1599, 0.927, -0.3393, 0.1599, 0.927, -0.3393, 0.1599, 0.927, 0.3437, -0.008081, -0.939, 0.3437, -0.008083, -0.939, 0.3437, -0.008081, -0.939, 0.3437, -0.008081, -0.939, 0.3437, -0.008083, -0.939, 0.3437, -0.008086, -0.939, -0.3437, -0.008083, -0.939, -0.3434, -0.008099, -0.9392, -0.3437, -0.008085, -0.939, -0.3437, -0.008521, -0.939, -0.3437, -0.008598, -0.939, -0.3435, -0.008218, -0.9391, -0.3437, -0.008598, -0.939, -0.342, -0.00873, -0.9397, -0.3435, -0.008218, -0.9391, -0.342, -0.00873, -0.9397, -0.3379, -0.007253, -0.9412, -0.3435, -0.008218, -0.9391, -0.3435, -0.008218, -0.9391, -0.3379, -0.007253, -0.9412, -0.3434, -0.008099, -0.9392, -0.3437, -0.008085, -0.939, -0.3434, -0.008099, -0.9392, -0.3437, -0.008085, -0.939, -0.3437, -0.008083, -0.939, -0.3437, -0.008084, -0.939, -0.3446, -0.008778, -0.9387, -0.3412, -0.01145, -0.9399, -0.3446, -0.008778, -0.9387, -0.3379, -0.007253, -0.9412, -0.3379, -0.007253, -0.9412, -0.3446, -0.008778, -0.9387, -0.3434, -0.008099, -0.9392, -0.3434, -0.008099, -0.9392, -0.3446, -0.008778, -0.9387, -0.3437, -0.008085, -0.939, -0.3446, -0.008778, -0.9387, -0.3437, -0.008084, -0.939, -0.3437, -0.008085, -0.939, -0.4217, -0.009871, -0.9067, -0.4217, -0.009871, -0.9067, -0.4217, -0.009871, -0.9067, 0.3437, -0.008067, -0.939, 0.3437, -0.008071, -0.939, 0.3437, -0.008045, -0.939, -0.3437, -0.008085, -0.939, -0.3437, -0.008085, -0.939, -0.3437, -0.008084, -0.939, 0.3437, -0.008084, -0.939, 0.3437, -0.008071, -0.939, 0.3437, -0.008082, -0.939, 0.3437, -0.008086, -0.939, 0.3437, -0.008086, -0.939, 0.3437, -0.008086, -0.939, 0.3437, -0.008067, -0.939, 0.3437, -0.008081, -0.9391, 0.3437, -0.008071, -0.939, 0.3437, -0.008081, -0.939, 0.3437, -0.008082, -0.939, 0.3437, -0.008083, -0.939, 0.3437, -0.008082, -0.939, 0.3437, -0.008071, -0.939, 0.3437, -0.008083, -0.939, 0.3437, -0.008086, -0.939, 0.3437, -0.008083, -0.939, 0.3437, -0.008084, -0.9391, 0.3437, -0.008081, -0.9391, 0.3436, -0.008081, -0.9391, 0.3437, -0.008071, -0.939, 0.3437, -0.008071, -0.939, 0.3436, -0.008081, -0.9391, 0.3437, -0.008083, -0.939, 0.3436, -0.008081, -0.9391, 0.3437, -0.008084, -0.9391, 0.3437, -0.008083, -0.939, 0.3393, 0.1599, -0.927, 0.3393, 0.1599, -0.927, 0.3393, 0.1599, -0.927, 0.3393, 0.1599, -0.927, 0.3393, 0.1599, -0.927, 0.3393, 0.1599, -0.927, -0.3393, 0.1599, -0.927, -0.3393, 0.1599, -0.927, -0.3393, 0.1599, -0.927, -0.3437, -0.008083, 0.939, -0.3437, -0.008083, 0.939, -0.3437, -0.008089, 0.939, -0.3437, -0.008548, 0.939, -0.3437, -0.008548, 0.939, -0.3437, -0.008548, 0.939, -0.3397, -0.008241, 0.9405, -0.3437, -0.008089, 0.939, -0.3404, -0.008231, 0.9402, -0.3437, -0.008085, 0.9391, -0.3437, -0.008083, 0.939, -0.3437, -0.008083, 0.939, -0.3438, -0.008081, 0.939, -0.3437, -0.008084, 0.9391, -0.3437, -0.008083, 0.939, -0.3437, -0.008083, 0.939, -0.3437, -0.008083, 0.939, -0.3437, -0.008083, 0.939, -0.3437, -0.008083, 0.939, -0.3437, -0.008083, 0.939, -0.3437, -0.008089, 0.939, -0.3437, -0.008089, 0.939, -0.3437, -0.008083, 0.939, -0.3404, -0.008231, 0.9402, -0.3437, -0.008084, 0.9391, -0.3404, -0.008231, 0.9402, -0.3437, -0.008083, 0.939])] * 3)])

# ---- objects
ob_sm_wep_sword_01 = bpy.data.objects.new('SM_Wep_Sword_01', me_mesh)

# ---- transforms, parenting, visibility, modifiers, constraints
ob_sm_wep_sword_01.location = (0.0, 0.0, 0.0)
ob_sm_wep_sword_01.rotation_euler = (1.571, -0.0, 0.0)
ob_sm_wep_sword_01.scale = (0.01, 0.01, 0.01)
ob_sm_wep_sword_01.color = (0.8, 0.8, 0.8, 1.0)

# ---- collection membership
col_collection.objects.link(ob_sm_wep_sword_01)

# ---- scene / render settings (as saved in the file)
scene.frame_start = 1; scene.frame_end = 250; scene.frame_set(1)
scene.render.engine = 'BLENDER_EEVEE_NEXT'
scene.cycles.use_denoising = False
scene.cycles.samples = 128
scene.cycles.sampling_pattern = 'TABULATED_SOBOL'
scene.cycles.use_adaptive_sampling = False
scene.cycles.use_light_tree = False
scene.view_settings.view_transform = 'Filmic'
bpy.context.view_layer.update()

# ---- added for rendering (the .blend has no active camera and no usable light): camera, sun
cam_auto = bpy.data.cameras.new('AutoCamera')
cam_auto.lens = 50.0
cam_auto.sensor_width = 36.0
cam_auto.clip_end = 1000.0
ob_auto_camera = bpy.data.objects.new('AutoCamera', cam_auto)
scene.collection.objects.link(ob_auto_camera)
ob_auto_camera.location = (1.18046, -1.41655, 1.5726)
ob_auto_camera.rotation_euler = (1.09748, -7.21219e-08, 0.694738)
scene.camera = ob_auto_camera
light_auto_sun = bpy.data.lights.new('AutoSun', 'SUN')
light_auto_sun.energy = 3.0
light_auto_sun.angle = 0.0523599
ob_auto_sun = bpy.data.objects.new('AutoSun', light_auto_sun)
scene.collection.objects.link(ob_auto_sun)
ob_auto_sun.rotation_euler = (0.872665, 0.174533, 0.523599)
bpy.context.view_layer.update()
